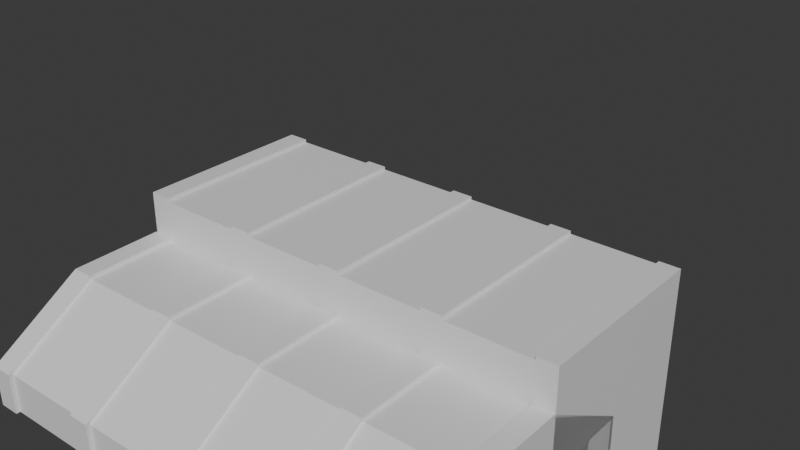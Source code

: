 # Source: treasureChestAnim.blend  (saved by Blender 4.1.24; exported with 4.5.12 LTS)
import bpy
from mathutils import Matrix  # noqa: F401  (used for matrix-valued properties, if any)

bpy.ops.wm.read_factory_settings(use_empty=True)
scene = bpy.context.scene
scene.name = 'Scene'

# ---- collections
col_collection = bpy.data.collections.new('Collection'); scene.collection.children.link(col_collection)

# ---- materials (node trees are filled in below, after node groups)
mat_chest_mat_002 = bpy.data.materials.new('Chest_Mat.002')
mat_chest_mat_002.use_transparent_shadow = False
mat_chest_mat_002.roughness = 0.5
mat_chest_mat_001 = bpy.data.materials.new('Chest_Mat.001')
mat_chest_mat_001.use_transparent_shadow = False
mat_chest_mat_001.roughness = 0.5
mat_chest_latch_mat_001 = bpy.data.materials.new('Chest_Latch_Mat.001')
mat_chest_latch_mat_001.use_transparent_shadow = False
mat_chest_latch_mat_001.roughness = 0.5

# ---- material node trees
mat_chest_mat_002.use_nodes = True; mat_chest_mat_002.node_tree.nodes.clear()
_N = mat_chest_mat_002.node_tree.nodes; _L = mat_chest_mat_002.node_tree.links
n0 = _N.new('ShaderNodeBsdfPrincipled'); n0.name = 'Principled BSDF'; n0.location = (10, 300)
n0.inputs[27].default_value = (0.0, 0.0, 0.0, 1.0)
n0.inputs[28].default_value = 1.0
n1 = _N.new('ShaderNodeOutputMaterial'); n1.name = 'Material Output'; n1.location = (300, 300)
n2 = _N.new('ShaderNodeNormalMap'); n2.name = 'Normal Map'; n2.location = (-300, -300)
n2.label = 'Normal/Map'
n2.inputs[0].default_value = 0.0
_L.new(n0.outputs[0], n1.inputs[0])
_L.new(n2.outputs[0], n0.inputs[5])
n1.is_active_output = True
mat_chest_mat_001.use_nodes = True; mat_chest_mat_001.node_tree.nodes.clear()
_N = mat_chest_mat_001.node_tree.nodes; _L = mat_chest_mat_001.node_tree.links
n0 = _N.new('ShaderNodeBsdfPrincipled'); n0.name = 'Principled BSDF'; n0.location = (10, 300)
n0.inputs[27].default_value = (0.0, 0.0, 0.0, 1.0)
n0.inputs[28].default_value = 1.0
n1 = _N.new('ShaderNodeOutputMaterial'); n1.name = 'Material Output'; n1.location = (300, 300)
n2 = _N.new('ShaderNodeNormalMap'); n2.name = 'Normal Map'; n2.location = (-300, -300)
n2.label = 'Normal/Map'
n2.inputs[0].default_value = 0.0
_L.new(n0.outputs[0], n1.inputs[0])
_L.new(n2.outputs[0], n0.inputs[5])
n1.is_active_output = True
mat_chest_latch_mat_001.use_nodes = True; mat_chest_latch_mat_001.node_tree.nodes.clear()
_N = mat_chest_latch_mat_001.node_tree.nodes; _L = mat_chest_latch_mat_001.node_tree.links
n0 = _N.new('ShaderNodeBsdfPrincipled'); n0.name = 'Principled BSDF'; n0.location = (10, 300)
n0.inputs[27].default_value = (0.0, 0.0, 0.0, 1.0)
n0.inputs[28].default_value = 1.0
n1 = _N.new('ShaderNodeOutputMaterial'); n1.name = 'Material Output'; n1.location = (300, 300)
n2 = _N.new('ShaderNodeNormalMap'); n2.name = 'Normal Map'; n2.location = (-300, -300)
n2.label = 'Normal/Map'
n2.inputs[0].default_value = 0.0
_L.new(n0.outputs[0], n1.inputs[0])
_L.new(n2.outputs[0], n0.inputs[5])
n1.is_active_output = True

# ---- world
world_world = bpy.data.worlds.new('World'); scene.world = world_world
world_world.use_nodes = True; world_world.node_tree.nodes.clear()
_N = world_world.node_tree.nodes; _L = world_world.node_tree.links
n0 = _N.new('ShaderNodeOutputWorld'); n0.name = 'World Output'; n0.location = (300, 300)
n1 = _N.new('ShaderNodeBackground'); n1.name = 'Background'; n1.location = (10, 300)
n1.inputs[0].default_value = (0.05088, 0.05088, 0.05088, 1.0)
_L.new(n1.outputs[0], n0.inputs[0])
n0.is_active_output = True
world_world.color = (0.05088, 0.05088, 0.05088)
world_world.use_sun_shadow = False
world_world.sun_shadow_jitter_overblur = 0.0

# ---- meshes
me_cube_002 = bpy.data.meshes.new('Cube.002')
me_cube_002.from_pydata([(-0.5003, -0.3001, 0.0), (-0.5003, 0.3001, 0.0), (0.5003, -0.3001, 0.0), (0.5003, 0.3001, 0.0), (-0.4542, -0.3021, 0.0), (-0.4542, 0.3021, 0.0), (0.4553, -0.3021, 0.0), (0.4553, 0.3021, 0.0), (0.2644, 0.3021, 0.0), (0.2181, 0.3021, 0.0), (0.02316, 0.3021, 0.0), (-0.02316, 0.3021, 0.0), (-0.2131, 0.3021, 0.0), (-0.2594, 0.3021, 0.0), (-0.2594, -0.3021, 0.0), (-0.2131, -0.3021, 0.0), (-0.02316, -0.3021, 0.0), (0.02316, -0.3021, 0.0), (0.2181, -0.3021, 0.0), (0.2644, -0.3021, 0.0), (-0.5003, 0.3097, 0.0), (0.5003, 0.3097, 0.0), (0.5003, -0.3097, 0.0), (-0.5003, -0.3097, 0.0), (0.4553, 0.3097, 0.0), (-0.4542, 0.3097, 0.0), (0.4553, -0.3097, 0.0), (-0.4542, -0.3097, 0.0), (-0.2131, 0.3097, 0.0), (-0.2594, 0.3097, 0.0), (0.02316, 0.3097, 0.0), (-0.02316, 0.3097, 0.0), (0.2644, 0.3097, 0.0), (0.2181, 0.3097, 0.0), (0.2181, -0.3097, 0.0), (0.2644, -0.3097, 0.0), (-0.02316, -0.3097, 0.0), (0.02316, -0.3097, 0.0), (-0.2594, -0.3097, 0.0), (-0.2131, -0.3097, 0.0), (-0.2594, -0.2769, 0.4108), (0.2181, -0.3089, 0.4108), (0.5003, -0.3089, 0.4108), (0.2181, 0.2769, 0.4108), (-0.2594, 0.3089, 0.4108), (-0.2131, -0.3089, 0.4108), (-0.2131, 0.2769, 0.4108), (-0.4772, 0.2769, 0.4108), (0.02316, -0.3089, 0.4108), (-0.02316, -0.2769, 0.4108), (-0.4542, 0.2769, 0.4108), (-0.02316, 0.2769, 0.4108), (0.4772, 0.2769, 0.4108), (0.4553, -0.2769, 0.4108), (0.4553, 0.3089, 0.4108), (0.2644, 0.3089, 0.4108), (0.4553, 0.2769, 0.4108), (-0.2131, -0.2769, 0.4108), (0.2181, -0.2769, 0.4108), (0.02316, 0.3089, 0.4108), (-0.5003, 0.3089, 0.4108), (-0.2594, 0.2769, 0.4108), (-0.4542, -0.3089, 0.4108), (-0.4772, -0.2769, 0.4108), (0.2644, -0.3089, 0.4108), (-0.2594, -0.3089, 0.4108), (-0.4542, 0.3089, 0.4108), (-0.5003, -0.3089, 0.4108), (0.2181, 0.3089, 0.4108), (0.5003, 0.3089, 0.4108), (0.02316, -0.2769, 0.4108), (0.2644, 0.2769, 0.4108), (-0.2131, 0.3089, 0.4108), (0.4772, -0.2769, 0.4108), (-0.02316, -0.3089, 0.4108), (0.2644, -0.2769, 0.4108), (-0.02316, 0.3089, 0.4108), (0.02316, 0.2769, 0.4108), (0.4553, -0.3089, 0.4108), (-0.4542, -0.2769, 0.4108), (0.2181, 0.3021, 0.4108), (0.02316, 0.3021, 0.4108), (0.4553, 0.3021, 0.4108), (0.2644, 0.3021, 0.4108), (-0.5003, 0.3001, 0.4108), (-0.5003, -0.3001, 0.4108), (0.2181, -0.3021, 0.4108), (0.02316, -0.3021, 0.4108), (-0.2594, -0.3021, 0.4108), (-0.4542, -0.3021, 0.4108), (-0.02316, 0.3021, 0.4108), (-0.2131, 0.3021, 0.4108), (0.4553, -0.3021, 0.4108), (0.2644, -0.3021, 0.4108), (0.5003, 0.3001, 0.4108), (0.5003, -0.3001, 0.4108), (-0.2594, 0.3021, 0.4108), (-0.4542, 0.3021, 0.4108), (-0.02316, -0.3021, 0.4108), (-0.2131, -0.3021, 0.4108), (-0.4542, -0.2769, 0.02382), (-0.4542, 0.2769, 0.02382), (-0.2594, -0.2769, 0.02382), (-0.2594, 0.2769, 0.02382), (-0.2131, -0.2769, 0.02382), (-0.2131, 0.2769, 0.02382), (-0.02316, -0.2769, 0.02382), (-0.02316, 0.2769, 0.02382), (0.02316, -0.2769, 0.02382), (0.02316, 0.2769, 0.02382), (0.2181, -0.2769, 0.02382), (0.2181, 0.2769, 0.02382), (0.2644, -0.2769, 0.02382), (0.2644, 0.2769, 0.02382), (0.4553, -0.2769, 0.02382), (0.4553, 0.2769, 0.02382), (-0.4772, 0.2769, 0.02382), (-0.4772, -0.2769, 0.02382), (0.4772, 0.2769, 0.02382), (0.4772, -0.2769, 0.02382), (0.0006692, 0.3063, 0.3286), (0.005581, 0.3063, 0.3237), (0.0006692, 0.3063, 0.3188), (-0.004242, 0.3063, 0.3237), (0.0006692, 0.3063, 0.2795), (0.005581, 0.3063, 0.2844), (0.0006692, 0.3063, 0.2893), (-0.004242, 0.3063, 0.2844), (0.0006692, 0.3276, 0.2918), (0.005581, 0.3233, 0.2943), (0.0006692, 0.3191, 0.2967), (-0.004242, 0.3233, 0.2943), (0.0006692, 0.3276, 0.3164), (0.005581, 0.3233, 0.3139), (0.0006692, 0.3191, 0.3115), (-0.004242, 0.3233, 0.3139)], [], [(8, 83, 82, 7), (10, 81, 80, 9), (16, 98, 99, 15), (3, 94, 95, 2), (10, 9, 18, 17), (0, 85, 84, 1), (5, 13, 14, 4), (12, 11, 16, 15), (6, 92, 93, 19), (18, 86, 87, 17), (5, 1, 20, 25), (5, 97, 96, 13), (12, 91, 90, 11), (7, 3, 2, 6), (14, 15, 39, 38), (2, 95, 42, 22), (4, 89, 62, 27), (17, 87, 48, 37), (12, 15, 14, 13), (10, 17, 16, 11), (8, 19, 18, 9), (16, 17, 37, 36), (1, 84, 60, 20), (8, 7, 6, 19), (6, 2, 22, 26), (19, 93, 64, 35), (1, 5, 4, 0), (18, 19, 35, 34), (14, 88, 89, 4), (27, 62, 67, 23), (24, 54, 69, 21), (22, 42, 78, 26), (20, 60, 66, 25), (15, 99, 45, 39), (12, 13, 29, 28), (13, 96, 44, 29), (3, 7, 24, 21), (10, 11, 31, 30), (11, 90, 76, 31), (8, 9, 33, 32), (9, 80, 68, 33), (0, 4, 27, 23), (7, 82, 54, 24), (65, 88, 14, 38), (48, 74, 36, 37), (78, 92, 6, 26), (66, 97, 5, 25), (64, 41, 34, 35), (69, 94, 3, 21), (68, 55, 32, 33), (67, 85, 0, 23), (76, 59, 30, 31), (74, 98, 16, 36), (44, 72, 28, 29), (55, 83, 8, 32), (41, 86, 18, 34), (59, 81, 10, 30), (45, 65, 38, 39), (72, 91, 12, 28), (85, 67, 62, 89), (88, 65, 45, 99), (98, 74, 48, 87), (86, 41, 64, 93), (92, 78, 42, 95), (94, 69, 54, 82), (83, 55, 68, 80), (81, 59, 76, 90), (91, 72, 44, 96), (97, 66, 60, 84), (75, 53, 114, 112), (58, 75, 112, 110), (51, 46, 105, 107), (49, 70, 108, 106), (50, 47, 116, 101), (79, 40, 102, 100), (40, 57, 104, 102), (46, 61, 103, 105), (70, 58, 110, 108), (77, 43, 80, 81), (71, 56, 82, 83), (63, 47, 84, 85), (58, 70, 87, 86), (40, 79, 89, 88), (46, 51, 90, 91), (53, 75, 93, 92), (52, 73, 95, 94), (50, 61, 96, 97), (49, 57, 99, 98), (79, 63, 85, 89), (57, 40, 88, 99), (70, 49, 98, 87), (75, 58, 86, 93), (73, 53, 92, 95), (56, 52, 94, 82), (43, 71, 83, 80), (51, 77, 81, 90), (61, 46, 91, 96), (47, 50, 97, 84), (101, 116, 117, 100), (103, 101, 100, 102), (105, 103, 102, 104), (107, 105, 104, 106), (109, 107, 106, 108), (111, 109, 108, 110), (113, 111, 110, 112), (115, 113, 112, 114), (118, 115, 114, 119), (53, 73, 119, 114), (73, 52, 118, 119), (43, 77, 109, 111), (52, 56, 115, 118), (61, 50, 101, 103), (56, 71, 113, 115), (71, 43, 111, 113), (57, 49, 106, 104), (47, 63, 117, 116), (77, 51, 107, 109), (63, 79, 100, 117), (124, 128, 129, 125), (125, 129, 130, 126), (126, 130, 131, 127), (127, 131, 128, 124), (128, 132, 133, 129), (129, 133, 134, 130), (130, 134, 135, 131), (131, 135, 132, 128), (132, 120, 121, 133), (133, 121, 122, 134), (134, 122, 123, 135), (135, 123, 120, 132)])
me_cube_002.polygons.foreach_set('use_smooth', [True] * 130)
_k = set([(0, 1), (0, 23), (1, 20), (2, 3), (2, 22), (3, 21), (4, 14), (4, 27), (4, 89), (5, 13), (5, 25), (5, 97), (6, 19), (6, 26), (6, 92), (7, 8), (7, 24), (7, 82), (8, 32), (8, 83), (9, 10), (9, 33), (9, 80), (10, 30), (10, 81), (11, 12), (11, 31), (11, 90), (12, 28), (12, 91), (13, 29), (13, 96), (14, 38), (14, 88), (15, 16), (15, 39), (15, 99), (16, 36), (16, 98), (17, 18), (17, 37), (17, 87), (18, 34), (18, 86), (19, 35), (19, 93), (20, 25), (20, 60), (21, 24), (21, 69), (22, 26), (22, 42), (23, 27), (23, 67), (24, 54), (25, 66), (26, 78), (27, 62), (28, 29), (28, 72), (29, 44), (30, 31), (30, 59), (31, 76), (32, 33), (32, 55), (33, 68), (34, 35), (34, 41), (35, 64), (36, 37), (36, 74), (37, 48), (38, 39), (38, 65), (39, 45), (40, 57), (40, 79), (41, 64), (41, 86), (42, 78), (42, 95), (43, 71), (43, 77), (44, 72), (44, 96), (45, 65), (45, 99), (46, 51), (46, 61), (47, 50), (47, 63), (47, 116), (48, 74), (48, 87), (49, 57), (49, 70), (50, 61), (51, 77), (52, 56), (52, 73), (52, 118), (53, 73), (53, 75), (54, 69), (54, 82), (55, 68), (55, 83), (56, 71), (58, 70), (58, 75), (59, 76), (59, 81), (60, 66), (60, 84), (62, 67), (62, 89), (63, 79), (63, 117), (64, 93), (65, 88), (66, 97), (67, 85), (68, 80), (69, 94), (72, 91), (73, 119), (74, 98), (76, 90), (78, 92), (80, 81), (82, 83), (84, 85), (86, 87), (88, 89), (90, 91), (92, 93), (94, 95), (96, 97), (98, 99), (100, 102), (100, 117), (101, 103), (101, 116), (102, 104), (103, 105), (104, 106), (105, 107), (106, 108), (107, 109), (108, 110), (109, 111), (110, 112), (111, 113), (112, 114), (113, 115), (114, 119), (115, 118), (116, 117), (118, 119), (120, 132), (121, 133), (122, 134), (123, 135), (124, 128), (125, 129), (126, 130), (127, 131), (128, 129), (128, 131), (128, 132), (129, 130), (129, 133), (130, 131), (130, 134), (131, 135), (132, 133), (132, 135), (133, 134), (134, 135)])
me_cube_002.attributes.new('sharp_edge', 'BOOLEAN', 'EDGE').data.foreach_set('value', [ (min(e.vertices), max(e.vertices)) in _k for e in me_cube_002.edges])
_uv = me_cube_002.uv_layers.new(name='UVMap')
_uv.uv.foreach_set('vector', [0.5406, 0.8072, 0.5406, 0.9591, 0.47, 0.9591, 0.47, 0.8072, 0.8169, 0.1653, 0.8169, 0.01339, 0.889, 0.01339, 0.889, 0.1653, 0.9866, 0.4103, 0.9866, 0.5622, 0.9164, 0.5622, 0.9164, 0.4103, 0.7554, 0.6323, 0.6035, 0.6323, 0.6035, 0.4103, 0.7554, 0.4103, 0.5313, 0.1899, 0.5313, 0.1178, 0.7548, 0.1178, 0.7548, 0.1899, 0.6035, 0.6591, 0.7554, 0.6591, 0.7554, 0.8811, 0.6035, 0.8811, 0.5313, 0.3664, 0.5313, 0.2944, 0.7548, 0.2944, 0.7548, 0.3664, 0.5313, 0.2773, 0.5313, 0.207, 0.7548, 0.207, 0.7548, 0.2773, 0.9864, 0.01339, 0.9864, 0.1653, 0.9158, 0.1653, 0.9158, 0.01339, 0.889, 0.1921, 0.889, 0.344, 0.8169, 0.344, 0.8169, 0.1921, 0.785, 0.6598, 0.8021, 0.6591, 0.8021, 0.6626, 0.785, 0.6626, 0.8175, 0.5622, 0.8175, 0.4103, 0.8896, 0.4103, 0.8896, 0.5622, 0.9158, 0.344, 0.9158, 0.1921, 0.986, 0.1921, 0.986, 0.344, 0.5313, 0.03006, 0.532, 0.01339, 0.754, 0.01339, 0.7548, 0.03006, 0.1661, 0.6794, 0.1832, 0.6794, 0.1832, 0.6822, 0.1661, 0.6822, 0.1365, 0.683, 0.1358, 0.8349, 0.1326, 0.8349, 0.1329, 0.683, 0.03684, 0.683, 0.0362, 0.8349, 0.0337, 0.8349, 0.03402, 0.683, 0.4338, 0.6822, 0.4334, 0.8342, 0.431, 0.8341, 0.431, 0.6822, 0.5313, 0.2773, 0.7548, 0.2773, 0.7548, 0.2944, 0.5313, 0.2944, 0.5313, 0.1899, 0.7548, 0.1899, 0.7548, 0.207, 0.5313, 0.207, 0.5313, 0.1007, 0.7548, 0.1007, 0.7548, 0.1178, 0.5313, 0.1178, 0.4138, 0.6794, 0.431, 0.6794, 0.431, 0.6822, 0.4138, 0.6822, 0.8056, 0.6627, 0.805, 0.8146, 0.8018, 0.8146, 0.8021, 0.6626, 0.5313, 0.1007, 0.5313, 0.03006, 0.7548, 0.03006, 0.7548, 0.1007, 0.1163, 0.6801, 0.1329, 0.6794, 0.1329, 0.683, 0.1163, 0.6829, 0.3842, 0.6822, 0.3839, 0.8342, 0.3814, 0.8341, 0.3814, 0.6822, 0.532, 0.3835, 0.5313, 0.3664, 0.7548, 0.3664, 0.754, 0.3835, 0.3643, 0.6794, 0.3814, 0.6794, 0.3814, 0.6822, 0.3643, 0.6822, 0.9045, 0.6591, 0.9045, 0.811, 0.8324, 0.811, 0.8324, 0.6591, 0.03402, 0.683, 0.0337, 0.8349, 0.01663, 0.8349, 0.01695, 0.683, 0.08385, 0.6829, 0.08417, 0.8349, 0.0675, 0.8349, 0.06718, 0.683, 0.1329, 0.683, 0.1326, 0.8349, 0.1159, 0.8349, 0.1163, 0.6829, 0.8021, 0.6626, 0.8018, 0.8146, 0.7847, 0.8145, 0.785, 0.6626, 0.186, 0.6822, 0.1857, 0.8342, 0.1832, 0.8341, 0.1832, 0.6822, 0.2156, 0.6794, 0.2328, 0.6794, 0.2328, 0.6822, 0.2156, 0.6822, 0.2356, 0.6822, 0.2353, 0.8342, 0.2328, 0.8341, 0.2328, 0.6822, 0.06717, 0.6794, 0.08384, 0.6801, 0.08385, 0.6829, 0.06718, 0.683, 0.3147, 0.6794, 0.3319, 0.6794, 0.3319, 0.6822, 0.3147, 0.6822, 0.3347, 0.6822, 0.3344, 0.8342, 0.3319, 0.8341, 0.3319, 0.6822, 0.2652, 0.6794, 0.2823, 0.6794, 0.2823, 0.6822, 0.2652, 0.6822, 0.2851, 0.6822, 0.2848, 0.8342, 0.2823, 0.8341, 0.2823, 0.6822, 0.01696, 0.6794, 0.03403, 0.6802, 0.03402, 0.683, 0.01695, 0.683, 0.08666, 0.6829, 0.08666, 0.8349, 0.08417, 0.8349, 0.08385, 0.6829, 0.1661, 0.8341, 0.1636, 0.8342, 0.1633, 0.6822, 0.1661, 0.6822, 0.431, 0.8341, 0.4138, 0.8341, 0.4138, 0.6822, 0.431, 0.6822, 0.1159, 0.8349, 0.1134, 0.8349, 0.1134, 0.6829, 0.1163, 0.6829, 0.7847, 0.8145, 0.7822, 0.8145, 0.7822, 0.6626, 0.785, 0.6626, 0.3814, 0.8341, 0.3643, 0.8341, 0.3643, 0.6822, 0.3814, 0.6822, 0.0675, 0.8349, 0.06426, 0.8349, 0.06362, 0.683, 0.06718, 0.683, 0.2823, 0.8341, 0.2652, 0.8341, 0.2652, 0.6822, 0.2823, 0.6822, 0.01663, 0.8349, 0.01339, 0.8349, 0.01339, 0.683, 0.01695, 0.683, 0.3319, 0.8341, 0.3147, 0.8341, 0.3147, 0.6822, 0.3319, 0.6822, 0.4138, 0.8341, 0.4113, 0.8342, 0.411, 0.6822, 0.4138, 0.6822, 0.2328, 0.8341, 0.2156, 0.8341, 0.2156, 0.6822, 0.2328, 0.6822, 0.2652, 0.8341, 0.2627, 0.8342, 0.2624, 0.6822, 0.2652, 0.6822, 0.3643, 0.8341, 0.3618, 0.8342, 0.3615, 0.6822, 0.3643, 0.6822, 0.3147, 0.8341, 0.3122, 0.8342, 0.3119, 0.6822, 0.3147, 0.6822, 0.1832, 0.8341, 0.1661, 0.8341, 0.1661, 0.6822, 0.1832, 0.6822, 0.2156, 0.8341, 0.2131, 0.8342, 0.2128, 0.6822, 0.2156, 0.6822, 0.01662, 0.8381, 0.01663, 0.8349, 0.0337, 0.8349, 0.0337, 0.8374, 0.1661, 0.8366, 0.1661, 0.8341, 0.1832, 0.8341, 0.1832, 0.8366, 0.4138, 0.8366, 0.4138, 0.8341, 0.431, 0.8341, 0.431, 0.8366, 0.3643, 0.8366, 0.3643, 0.8341, 0.3814, 0.8341, 0.3814, 0.8366, 0.1159, 0.8374, 0.1159, 0.8349, 0.1326, 0.8349, 0.1326, 0.8381, 0.06751, 0.8381, 0.0675, 0.8349, 0.08417, 0.8349, 0.08417, 0.8374, 0.2652, 0.8366, 0.2652, 0.8341, 0.2823, 0.8341, 0.2823, 0.8366, 0.3147, 0.8366, 0.3147, 0.8341, 0.3319, 0.8341, 0.3319, 0.8366, 0.2156, 0.8366, 0.2156, 0.8341, 0.2328, 0.8341, 0.2328, 0.8366, 0.7847, 0.817, 0.7847, 0.8145, 0.8018, 0.8146, 0.8018, 0.8178, 0.01339, 0.2352, 0.01339, 0.1646, 0.1565, 0.1646, 0.1565, 0.2352, 0.01339, 0.2523, 0.01339, 0.2352, 0.1565, 0.2352, 0.1565, 0.2523, 0.5045, 0.3416, 0.5045, 0.4118, 0.3614, 0.4118, 0.3614, 0.3416, 0.01339, 0.3416, 0.01339, 0.3244, 0.1565, 0.3244, 0.1565, 0.3416, 0.5045, 0.501, 0.5045, 0.5095, 0.3614, 0.5095, 0.3614, 0.501, 0.01339, 0.501, 0.01339, 0.4289, 0.1565, 0.4289, 0.1565, 0.501, 0.01339, 0.4289, 0.01339, 0.4118, 0.1565, 0.4118, 0.1565, 0.4289, 0.5045, 0.4118, 0.5045, 0.4289, 0.3614, 0.4289, 0.3614, 0.4118, 0.01339, 0.3244, 0.01339, 0.2523, 0.1565, 0.2523, 0.1565, 0.3244, 0.5313, 0.5868, 0.5313, 0.5147, 0.5406, 0.5147, 0.5406, 0.5868, 0.5313, 0.4976, 0.5313, 0.427, 0.5406, 0.427, 0.5406, 0.4976, 0.7816, 0.2268, 0.7816, 0.02196, 0.7901, 0.01339, 0.7901, 0.2354, 0.5767, 0.5147, 0.5767, 0.5868, 0.5674, 0.5868, 0.5674, 0.5147, 0.5767, 0.6913, 0.5767, 0.7633, 0.5674, 0.7633, 0.5674, 0.6913, 0.5313, 0.6742, 0.5313, 0.6039, 0.5406, 0.6039, 0.5406, 0.6742, 0.5767, 0.427, 0.5767, 0.4976, 0.5674, 0.4976, 0.5674, 0.427, 0.7908, 0.4189, 0.7908, 0.6237, 0.7822, 0.6323, 0.7822, 0.4103, 0.5313, 0.7633, 0.5313, 0.6913, 0.5406, 0.6913, 0.5406, 0.7633, 0.5767, 0.6039, 0.5767, 0.6742, 0.5674, 0.6742, 0.5674, 0.6039, 0.5767, 0.7633, 0.5767, 0.7718, 0.5681, 0.7804, 0.5674, 0.7633, 0.5767, 0.6742, 0.5767, 0.6913, 0.5674, 0.6913, 0.5674, 0.6742, 0.5767, 0.5868, 0.5767, 0.6039, 0.5674, 0.6039, 0.5674, 0.5868, 0.5767, 0.4976, 0.5767, 0.5147, 0.5674, 0.5147, 0.5674, 0.4976, 0.5767, 0.4189, 0.5767, 0.427, 0.5674, 0.427, 0.5681, 0.4103, 0.5313, 0.427, 0.5313, 0.4189, 0.5399, 0.4103, 0.5406, 0.427, 0.5313, 0.5147, 0.5313, 0.4976, 0.5406, 0.4976, 0.5406, 0.5147, 0.5313, 0.6039, 0.5313, 0.5868, 0.5406, 0.5868, 0.5406, 0.6039, 0.5313, 0.6913, 0.5313, 0.6742, 0.5406, 0.6742, 0.5406, 0.6913, 0.5313, 0.7718, 0.5313, 0.7633, 0.5406, 0.7633, 0.5399, 0.7804, 0.3614, 0.501, 0.3614, 0.5095, 0.1565, 0.5095, 0.1565, 0.501, 0.3614, 0.4289, 0.3614, 0.501, 0.1565, 0.501, 0.1565, 0.4289, 0.3614, 0.4118, 0.3614, 0.4289, 0.1565, 0.4289, 0.1565, 0.4118, 0.3614, 0.3416, 0.3614, 0.4118, 0.1565, 0.4118, 0.1565, 0.3416, 0.3614, 0.3244, 0.3614, 0.3416, 0.1565, 0.3416, 0.1565, 0.3244, 0.3614, 0.2523, 0.3614, 0.3244, 0.1565, 0.3244, 0.1565, 0.2523, 0.3614, 0.2352, 0.3614, 0.2523, 0.1565, 0.2523, 0.1565, 0.2352, 0.3614, 0.1646, 0.3614, 0.2352, 0.1565, 0.2352, 0.1565, 0.1646, 0.3614, 0.1565, 0.3614, 0.1646, 0.1565, 0.1646, 0.1565, 0.1565, 0.01339, 0.1646, 0.01339, 0.1565, 0.1565, 0.1565, 0.1565, 0.1646, 0.1565, 0.01339, 0.3614, 0.01339, 0.3614, 0.1565, 0.1565, 0.1565, 0.5045, 0.2523, 0.5045, 0.3244, 0.3614, 0.3244, 0.3614, 0.2523, 0.5045, 0.1565, 0.5045, 0.1646, 0.3614, 0.1646, 0.3614, 0.1565, 0.5045, 0.4289, 0.5045, 0.501, 0.3614, 0.501, 0.3614, 0.4289, 0.5045, 0.1646, 0.5045, 0.2352, 0.3614, 0.2352, 0.3614, 0.1646, 0.5045, 0.2352, 0.5045, 0.2523, 0.3614, 0.2523, 0.3614, 0.2352, 0.01339, 0.4118, 0.01339, 0.3416, 0.1565, 0.3416, 0.1565, 0.4118, 0.3614, 0.6526, 0.1565, 0.6526, 0.1565, 0.5095, 0.3614, 0.5095, 0.5045, 0.3244, 0.5045, 0.3416, 0.3614, 0.3416, 0.3614, 0.3244, 0.01339, 0.5095, 0.01339, 0.501, 0.1565, 0.501, 0.1565, 0.5095, 0.4605, 0.7206, 0.4696, 0.7206, 0.4687, 0.723, 0.4615, 0.723, 0.4615, 0.723, 0.4687, 0.723, 0.4678, 0.7254, 0.4624, 0.7254, 0.4624, 0.7158, 0.4678, 0.7158, 0.4687, 0.7182, 0.4615, 0.7182, 0.4615, 0.7182, 0.4687, 0.7182, 0.4696, 0.7206, 0.4605, 0.7206, 0.4696, 0.757, 0.4605, 0.757, 0.4615, 0.7546, 0.4687, 0.7546, 0.4687, 0.7546, 0.4615, 0.7546, 0.4624, 0.7522, 0.4678, 0.7522, 0.4678, 0.7618, 0.4624, 0.7618, 0.4615, 0.7594, 0.4687, 0.7594, 0.4687, 0.7594, 0.4615, 0.7594, 0.4605, 0.757, 0.4696, 0.757, 0.4696, 0.6842, 0.4605, 0.6842, 0.4615, 0.6818, 0.4687, 0.6818, 0.4687, 0.6818, 0.4615, 0.6818, 0.4624, 0.6794, 0.4678, 0.6794, 0.4678, 0.689, 0.4624, 0.689, 0.4615, 0.6866, 0.4687, 0.6866, 0.4687, 0.6866, 0.4615, 0.6866, 0.4605, 0.6842, 0.4696, 0.6842])
me_cube_002.materials.append(mat_chest_mat_002)
me_cube_002.update()
me_cube_002.normals_split_custom_set([tuple(v) for v in zip(*[iter([0.0, 1.0, 0.0, 0.0, 1.0, 0.0, 0.0, 1.0, 0.0, 0.0, 1.0, 0.0, 0.0, 1.0, 0.0, 0.0, 1.0, 0.0, 0.0, 1.0, 0.0, 0.0, 1.0, 0.0, 0.0, -1.0, 0.0, 0.0, -1.0, 0.0, 0.0, -1.0, 0.0, 0.0, -1.0, 0.0, 1.0, 0.0, 0.0, 1.0, 0.0, 0.0, 1.0, 0.0, 0.0, 1.0, 0.0, 0.0, 0.0, 0.0, -1.0, 0.0, 0.0, -1.0, 0.0, 0.0, -1.0, 0.0, 0.0, -1.0, -1.0, 0.0, 0.0, -1.0, 0.0, 0.0, -1.0, 0.0, 0.0, -1.0, 0.0, 0.0, 0.0, 0.0, -1.0, 0.0, 0.0, -1.0, 0.0, 0.0, -1.0, 0.0, 0.0, -1.0, 0.0, 0.0, -1.0, 0.0, 0.0, -1.0, 0.0, 0.0, -1.0, 0.0, 0.0, -1.0, 0.0, -1.0, 0.0, 0.0, -1.0, 0.0, 0.0, -1.0, 0.0, 0.0, -1.0, 0.0, 0.0, -1.0, 0.0, 0.0, -1.0, 0.0, 0.0, -1.0, 0.0, 0.0, -1.0, 0.0, 0.0, 0.0, -1.0, 0.0, 0.0, -1.0, 0.0, 0.0, -1.0, 0.0, 0.0, -1.0, 0.0, 1.0, 0.0, 0.0, 1.0, 0.0, 0.0, 1.0, 0.0, 0.0, 1.0, 0.0, 0.0, 1.0, 0.0, 0.0, 1.0, 0.0, 0.0, 1.0, 0.0, 0.0, 1.0, 0.0, 0.0, 0.0, -1.0, 0.0, 0.0, -1.0, 0.0, 0.0, -1.0, 0.0, 0.0, -1.0, 0.0, 0.0, -1.0, 0.0, 0.0, -1.0, 0.0, 0.0, -1.0, 0.0, 0.0, -1.0, 1.0, 0.0, 0.0, 1.0, 0.0, 0.0, 1.0, 0.0, 0.0, 1.0, 0.0, 0.0, 1.0, -5.053e-06, 4.391e-09, 1.0, -5.053e-06, 4.391e-09, 1.0, -5.053e-06, 4.391e-09, 1.0, -5.053e-06, 4.391e-09, 1.0, -3.158e-07, 0.0, 1.0, -3.158e-07, 0.0, 1.0, -3.158e-07, 0.0, 1.0, -3.158e-07, 0.0, 0.0, 0.0, -1.0, 0.0, 0.0, -1.0, 0.0, 0.0, -1.0, 0.0, 0.0, -1.0, 0.0, 0.0, -1.0, 0.0, 0.0, -1.0, 0.0, 0.0, -1.0, 0.0, 0.0, -1.0, 0.0, 0.0, -1.0, 0.0, 0.0, -1.0, 0.0, 0.0, -1.0, 0.0, 0.0, -1.0, 0.0, 0.0, -1.0, 0.0, 0.0, -1.0, 0.0, 0.0, -1.0, 0.0, 0.0, -1.0, -1.0, 0.0, 0.0, -1.0, 0.0, 0.0, -1.0, 0.0, 0.0, -1.0, 0.0, 0.0, 0.0, 0.0, -1.0, 0.0, 0.0, -1.0, 0.0, 0.0, -1.0, 0.0, 0.0, -1.0, 0.0, 0.0, -1.0, 0.0, 0.0, -1.0, 0.0, 0.0, -1.0, 0.0, 0.0, -1.0, 1.0, 0.0, 0.0, 1.0, 0.0, 0.0, 1.0, 0.0, 0.0, 1.0, 0.0, 0.0, 0.0, 0.0, -1.0, 0.0, 0.0, -1.0, 0.0, 0.0, -1.0, 0.0, 0.0, -1.0, 0.0, 0.0, -1.0, 0.0, 0.0, -1.0, 0.0, 0.0, -1.0, 0.0, 0.0, -1.0, 0.0, -1.0, 0.0, 0.0, -1.0, 0.0, 0.0, -1.0, 0.0, 0.0, -1.0, 0.0, 0.0, -1.0, 0.002115, 0.0, -1.0, 0.002115, 0.0, -1.0, 0.002115, 0.0, -1.0, 0.002115, 0.0, 1.0, 0.002115, 0.0, 1.0, 0.002115, 0.0, 1.0, 0.002115, 0.0, 1.0, 0.002115, 0.0, -1.0, 0.002115, 0.0, -1.0, 0.002115, 0.0, -1.0, 0.002115, 0.0, -1.0, 0.002115, 0.0, 1.0, 0.002115, 0.0, 1.0, 0.002115, 0.0, 1.0, 0.002115, 0.0, 1.0, 0.002115, 1.0, 0.0, 0.0, 1.0, 0.0, 0.0, 1.0, 0.0, 0.0, 1.0, 0.0, 0.0, 0.0, 0.0, -1.0, 0.0, 0.0, -1.0, 0.0, 0.0, -1.0, 0.0, 0.0, -1.0, -1.0, 0.0, 0.0, -1.0, 0.0, 0.0, -1.0, 0.0, 0.0, -1.0, 0.0, 0.0, 0.0, 0.0, -1.0, 0.0, 0.0, -1.0, 0.0, 0.0, -1.0, 0.0, 0.0, -1.0, 0.0, 0.0, -1.0, 0.0, 0.0, -1.0, 0.0, 0.0, -1.0, 0.0, 0.0, -1.0, -1.0, 3.158e-07, 0.0, -1.0, 3.158e-07, 0.0, -1.0, 3.158e-07, 0.0, -1.0, 3.158e-07, 0.0, 0.0, 0.0, -1.0, 0.0, 0.0, -1.0, 0.0, 0.0, -1.0, 0.0, 0.0, -1.0, -1.0, 0.0, 0.0, -1.0, 0.0, 0.0, -1.0, 0.0, 0.0, -1.0, 0.0, 0.0, 0.0, 0.0, -1.0, 0.0, 0.0, -1.0, 0.0, 0.0, -1.0, 0.0, 0.0, -1.0, -1.0, 0.0, 0.0, -1.0, 0.0, 0.0, -1.0, 0.0, 0.0, -1.0, 0.0, 0.0, -1.0, 0.0, 0.0, -1.0, 0.0, 0.0, -1.0, 0.0, 0.0, -1.0, 0.0, 0.0, 1.529e-09, -1.0, 0.002115, 1.529e-09, -1.0, 0.002115, 1.529e-09, -1.0, 0.002115, 1.529e-09, -1.0, 0.002115, -1.0, 0.0, 0.0, -1.0, 0.0, 0.0, -1.0, 0.0, 0.0, -1.0, 0.0, 0.0, 1.0, 5.053e-06, 4.391e-09, 1.0, 5.053e-06, 4.391e-09, 1.0, 5.053e-06, 4.391e-09, 1.0, 5.053e-06, 4.391e-09, 1.529e-09, -1.0, 0.002115, 1.529e-09, -1.0, 0.002115, 1.529e-09, -1.0, 0.002115, 1.529e-09, -1.0, 0.002115, 1.0, 0.0, 0.0, 1.0, 0.0, 0.0, 1.0, 0.0, 0.0, 1.0, 0.0, 0.0, 0.0, 1.0, 0.002115, 0.0, 1.0, 0.002115, 0.0, 1.0, 0.002115, 0.0, 1.0, 0.002115, -1.0, 0.0, 0.0, -1.0, 0.0, 0.0, -1.0, 0.0, 0.0, -1.0, 0.0, 0.0, 0.0, 1.0, 0.002115, 0.0, 1.0, 0.002115, 0.0, 1.0, 0.002115, 0.0, 1.0, 0.002115, -1.0, 0.0, 0.0, -1.0, 0.0, 0.0, -1.0, 0.0, 0.0, -1.0, 0.0, 0.0, 0.0, 1.0, 0.002115, 0.0, 1.0, 0.002115, 0.0, 1.0, 0.002115, 0.0, 1.0, 0.002115, 1.0, 0.0, 0.0, 1.0, 0.0, 0.0, 1.0, 0.0, 0.0, 1.0, 0.0, 0.0, -1.0, 0.0, 0.0, -1.0, 0.0, 0.0, -1.0, 0.0, 0.0, -1.0, 0.0, 0.0, 1.0, 0.0, 0.0, 1.0, 0.0, 0.0, 1.0, 0.0, 0.0, 1.0, 0.0, 0.0, 1.529e-09, -1.0, 0.002115, 1.529e-09, -1.0, 0.002115, 1.529e-09, -1.0, 0.002115, 1.529e-09, -1.0, 0.002115, 1.0, 0.0, 0.0, 1.0, 0.0, 0.0, 1.0, 0.0, 0.0, 1.0, 0.0, 0.0, 2.076e-07, -2.582e-08, 1.0, 6.507e-07, 0.0, 1.0, 6.507e-07, 0.0, 1.0, 8.94e-08, 0.0, 1.0, 0.0, -1.473e-06, 1.0, 0.0, -4.419e-06, 1.0, 0.0, -4.419e-06, 1.0, 0.0, -1.473e-06, 1.0, 0.0, -1.473e-06, 1.0, 0.0, -4.419e-06, 1.0, 0.0, -4.419e-06, 1.0, 0.0, -1.473e-06, 1.0, 0.0, -1.473e-06, 1.0, 0.0, -4.419e-06, 1.0, 0.0, -4.419e-06, 1.0, 0.0, -1.473e-06, 1.0, 1.377e-07, 0.0, 1.0, 0.0, 0.0, 1.0, 0.0, 0.0, 1.0, 1.124e-07, -2.582e-08, 1.0, 7.49e-08, -2.582e-08, 1.0, 0.0, 0.0, 1.0, 0.0, 0.0, 1.0, 9.18e-08, 0.0, 1.0, 5.144e-07, 1.473e-06, 1.0, 7.452e-07, 4.419e-06, 1.0, 7.452e-07, 4.419e-06, 1.0, 4.512e-07, 1.473e-06, 1.0, 4.512e-07, 1.473e-06, 1.0, 7.452e-07, 4.419e-06, 1.0, 7.452e-07, 4.419e-06, 1.0, 4.495e-07, 1.473e-06, 1.0, 4.495e-07, 1.473e-06, 1.0, 7.452e-07, 4.419e-06, 1.0, 7.452e-07, 4.419e-06, 1.0, 4.511e-07, 1.473e-06, 1.0, -1.523e-07, 1.207e-13, 1.0, 0.0, 0.0, 1.0, 0.0, 0.0, 1.0, -7.249e-08, -2.582e-08, 1.0, 0.0, 1.0, -2.598e-08, 0.0, 1.0, 0.0, 0.0, 1.0, 0.0, 0.0, 1.0, -2.598e-08, 0.0, 1.0, -5.067e-08, 0.0, 1.0, -2.598e-08, 0.0, 1.0, -2.598e-08, 0.0, 1.0, -5.067e-08, 0.0, -1.0, -2.535e-08, 0.0, -1.0, -2.535e-08, 0.0, -1.0, -2.535e-08, 0.0, -1.0, -2.535e-08, 0.0, 1.0, -2.535e-08, 0.0, 1.0, -2.47e-08, 0.0, 1.0, -2.47e-08, 0.0, 1.0, -2.535e-08, 0.0, -1.0, 0.0, 0.0, -1.0, 0.0, 0.0, -1.0, 0.0, 0.0, -1.0, 0.0, 0.0, 1.0, 0.0, 0.0, 1.0, 0.0, 0.0, 1.0, 0.0, 0.0, 1.0, 0.0, 0.0, 1.0, 0.0, 0.0, 1.0, -2.535e-08, 0.0, 1.0, -2.535e-08, 0.0, 1.0, 0.0, 0.0, -1.0, -2.535e-08, 0.0, -1.0, 0.0, 0.0, -1.0, 0.0, 0.0, -1.0, -2.535e-08, 0.0, 1.0, -2.47e-08, 0.0, 1.0, -5.067e-08, 0.0, 1.0, -5.067e-08, 0.0, 1.0, -2.47e-08, 3.042e-07, 0.0, 1.0, 3.042e-07, 0.0, 1.0, 4.512e-07, 1.473e-06, 1.0, 4.512e-07, 1.473e-06, 1.0, 3.99e-07, 0.0, 1.0, 1.417e-07, 0.0, 1.0, 9.18e-08, 0.0, 1.0, 5.144e-07, 1.473e-06, 1.0, -2.06e-07, -5.165e-08, 1.0, -1.373e-07, -5.165e-08, 1.0, -7.249e-08, -2.582e-08, 1.0, 2.076e-07, -2.582e-08, 1.0, 0.0, 0.0, 1.0, 0.0, 0.0, 1.0, 0.0, -1.473e-06, 1.0, 0.0, -1.473e-06, 1.0, 0.0, 0.0, 1.0, -2.06e-07, 0.0, 1.0, 8.94e-08, 0.0, 1.0, 0.0, -1.473e-06, 1.0, 3.016e-07, 0.0, 1.0, 3.016e-07, 0.0, 1.0, 4.495e-07, 1.473e-06, 1.0, 4.495e-07, 1.473e-06, 1.0, 2.126e-07, 0.0, 1.0, 0.0, 0.0, 1.0, 0.0, -1.473e-06, 1.0, 1.377e-07, 0.0, 1.0, 1.417e-07, -5.165e-08, 1.0, 2.126e-07, -5.165e-08, 1.0, 1.124e-07, -2.582e-08, 1.0, 7.49e-08, -2.582e-08, 1.0, -2.322e-07, 1.81e-13, 1.0, 3.041e-07, 1.81e-13, 1.0, 4.511e-07, 1.473e-06, 1.0, -1.523e-07, 1.207e-13, 1.0, 0.0, 0.0, 1.0, 0.0, 0.0, 1.0, 0.0, -1.473e-06, 1.0, 0.0, -1.473e-06, 1.0, -2.06e-07, 0.0, 1.0, -2.06e-07, -5.165e-08, 1.0, 2.076e-07, -2.582e-08, 1.0, 8.94e-08, 0.0, 1.0, 0.0, 0.0, 1.0, 0.0, 0.0, 1.0, 0.0, -1.473e-06, 1.0, 0.0, -1.473e-06, 1.0, 0.0, 0.0, 1.0, 0.0, 0.0, 1.0, 0.0, -1.473e-06, 1.0, 0.0, -1.473e-06, 1.0, 0.0, 0.0, 1.0, 0.0, 0.0, 1.0, 0.0, -1.473e-06, 1.0, 0.0, -1.473e-06, 1.0, 2.126e-07, -5.165e-08, 1.0, 2.126e-07, 0.0, 1.0, 1.377e-07, 0.0, 1.0, 1.124e-07, -2.582e-08, 1.0, 1.417e-07, 0.0, 1.0, 1.417e-07, -5.165e-08, 1.0, 7.49e-08, -2.582e-08, 1.0, 9.18e-08, 0.0, 1.0, 3.042e-07, 0.0, 1.0, 3.99e-07, 0.0, 1.0, 5.144e-07, 1.473e-06, 1.0, 4.512e-07, 1.473e-06, 1.0, 3.016e-07, 0.0, 1.0, 3.042e-07, 0.0, 1.0, 4.512e-07, 1.473e-06, 1.0, 4.495e-07, 1.473e-06, 1.0, 3.041e-07, 1.81e-13, 1.0, 3.016e-07, 0.0, 1.0, 4.495e-07, 1.473e-06, 1.0, 4.511e-07, 1.473e-06, 1.0, -1.373e-07, -5.165e-08, 1.0, -2.322e-07, 1.81e-13, 1.0, -1.523e-07, 1.207e-13, 1.0, -7.249e-08, -2.582e-08, 1.0, 1.052e-07, -1.278e-07, 1.0, 3.659e-07, -9.416e-08, 1.0, 3.659e-07, -9.416e-08, 1.0, 1.052e-07, -1.278e-07, 1.0, 2.49e-07, -1.614e-07, 1.0, 1.052e-07, -1.278e-07, 1.0, 1.052e-07, -1.278e-07, 1.0, 2.49e-07, -1.614e-07, 1.0, 2.47e-07, -1.614e-07, 1.0, 2.49e-07, -1.614e-07, 1.0, 2.49e-07, -1.614e-07, 1.0, 2.47e-07, -1.614e-07, 1.0, 2.47e-07, -1.614e-07, 1.0, 2.47e-07, -1.614e-07, 1.0, 2.47e-07, -1.614e-07, 1.0, 2.47e-07, -1.614e-07, 1.0, 2.49e-07, -1.614e-07, 1.0, 2.47e-07, -1.614e-07, 1.0, 2.47e-07, -1.614e-07, 1.0, 2.49e-07, -1.614e-07, 1.0, 2.49e-07, -1.614e-07, 1.0, 2.49e-07, -1.614e-07, 1.0, 2.49e-07, -1.614e-07, 1.0, 2.49e-07, -1.614e-07, 1.0, 3.046e-07, -1.412e-07, 1.0, 2.49e-07, -1.614e-07, 1.0, 2.49e-07, -1.614e-07, 1.0, 3.046e-07, -1.412e-07, 1.0, -2.203e-08, -1.143e-07, 1.0, 3.046e-07, -1.412e-07, 1.0, 3.046e-07, -1.412e-07, 1.0, -2.203e-08, -1.143e-07, 1.0, 0.0, -1.076e-07, 1.0, -2.203e-08, -1.143e-07, 1.0, -2.203e-08, -1.143e-07, 1.0, 0.0, -1.076e-07, 1.0, 0.0, 1.0, 0.0, 0.0, 1.0, 0.0, 0.0, 1.0, 0.0, 0.0, 1.0, 0.0, -1.0, -6.353e-09, 0.0, -1.0, -6.353e-09, 0.0, -1.0, -6.353e-09, 0.0, -1.0, -6.353e-09, 0.0, 0.0, -1.0, -5.067e-08, 0.0, -1.0, -2.47e-08, 0.0, -1.0, -2.47e-08, 0.0, -1.0, -5.067e-08, 0.0, -1.0, 0.0, 0.0, -1.0, 0.0, 0.0, -1.0, 0.0, 0.0, -1.0, 0.0, 0.0, -1.0, 0.0, 0.0, -1.0, 0.0, 0.0, -1.0, 0.0, 0.0, -1.0, 0.0, 0.0, -1.0, 0.0, 0.0, -1.0, -2.598e-08, 0.0, -1.0, -2.598e-08, 0.0, -1.0, 0.0, 0.0, -1.0, -2.598e-08, 0.0, -1.0, -5.067e-08, 0.0, -1.0, -5.067e-08, 0.0, -1.0, -2.598e-08, 0.0, 1.0, -2.535e-08, 0.0, 1.0, -2.535e-08, 0.0, 1.0, -2.535e-08, 0.0, 1.0, -2.535e-08, 1.0, -3.176e-09, -7.702e-08, 1.0, -3.176e-09, -7.702e-08, 1.0, -3.176e-09, -7.702e-08, 1.0, -3.176e-09, -7.702e-08, 0.0, -1.0, -2.47e-08, 0.0, -1.0, -2.535e-08, 0.0, -1.0, -2.535e-08, 0.0, -1.0, -2.47e-08, 0.0, 1.0, 0.0, 0.0, 1.0, 0.0, 0.0, 1.0, 0.0, 0.0, 1.0, 0.0, 0.6547, 0.378, -0.6547, 0.6547, 0.378, -0.6547, 0.6547, 0.378, -0.6547, 0.6547, 0.378, -0.6547, 0.6547, -0.378, 0.6547, 0.6547, -0.378, 0.6547, 0.6547, -0.378, 0.6547, 0.6547, -0.378, 0.6547, -0.6547, -0.378, 0.6547, -0.6547, -0.378, 0.6547, -0.6547, -0.378, 0.6547, -0.6547, -0.378, 0.6547, -0.6547, 0.378, -0.6547, -0.6547, 0.378, -0.6547, -0.6547, 0.378, -0.6547, -0.6547, 0.378, -0.6547, 0.6547, 0.7559, -3.352e-07, 0.6547, 0.7559, -3.352e-07, 0.6547, 0.7559, -3.352e-07, 0.6547, 0.7559, -3.352e-07, 0.6547, -0.7559, -2.555e-07, 0.6547, -0.7559, -2.555e-07, 0.6547, -0.7559, -2.555e-07, 0.6547, -0.7559, -2.555e-07, -0.6547, -0.7559, -1.473e-06, -0.6547, -0.7559, -1.473e-06, -0.6547, -0.7559, -1.473e-06, -0.6547, -0.7559, -1.473e-06, -0.6547, 0.7559, 9.073e-08, -0.6547, 0.7559, 9.073e-08, -0.6547, 0.7559, 9.073e-08, -0.6547, 0.7559, 9.073e-08, 0.6547, 0.378, 0.6547, 0.6547, 0.378, 0.6547, 0.6547, 0.378, 0.6547, 0.6547, 0.378, 0.6547, 0.6547, -0.378, -0.6547, 0.6547, -0.378, -0.6547, 0.6547, -0.378, -0.6547, 0.6547, -0.378, -0.6547, -0.6547, -0.378, -0.6547, -0.6547, -0.378, -0.6547, -0.6547, -0.378, -0.6547, -0.6547, -0.378, -0.6547, -0.6547, 0.378, 0.6547, -0.6547, 0.378, 0.6547, -0.6547, 0.378, 0.6547, -0.6547, 0.378, 0.6547])] * 3)])
me_cube_001 = bpy.data.meshes.new('Cube.001')
me_cube_001.from_pydata([(-0.5003, -0.09958, 0.6187), (-0.5003, 0.09958, 0.6187), (0.5003, -0.09958, 0.6187), (0.5003, 0.09958, 0.6187), (-0.5003, -0.3001, 0.4979), (-0.5003, 0.3001, 0.4979), (0.5003, 0.3001, 0.4979), (0.5003, -0.3001, 0.4979), (-0.4542, -0.3001, 0.4979), (-0.4542, -0.09958, 0.6187), (-0.4542, 0.09958, 0.6187), (-0.4542, 0.3001, 0.4979), (0.4553, -0.3001, 0.4979), (0.4553, -0.09958, 0.6187), (0.4553, 0.09958, 0.6187), (0.4553, 0.3001, 0.4979), (-0.2131, 0.09958, 0.6187), (-0.2594, 0.09958, 0.6187), (0.02316, 0.09958, 0.6187), (-0.02316, 0.09958, 0.6187), (0.2644, 0.09958, 0.6187), (0.2181, 0.09958, 0.6187), (0.2181, -0.09958, 0.6187), (0.2644, -0.09958, 0.6187), (-0.02316, -0.09958, 0.6187), (0.02316, -0.09958, 0.6187), (-0.2594, -0.09958, 0.6187), (-0.2131, -0.09958, 0.6187), (0.2644, -0.3001, 0.4979), (0.2181, -0.3001, 0.4979), (0.02316, -0.3001, 0.4979), (-0.02316, -0.3001, 0.4979), (-0.2131, -0.3001, 0.4979), (-0.2594, -0.3001, 0.4979), (-0.2594, 0.3001, 0.4979), (-0.2131, 0.3001, 0.4979), (-0.02316, 0.3001, 0.4979), (0.02316, 0.3001, 0.4979), (0.2181, 0.3001, 0.4979), (0.2644, 0.3001, 0.4979), (-0.5003, -0.3087, 0.5016), (-0.5003, -0.1025, 0.6264), (-0.5003, 0.1025, 0.6264), (-0.5003, 0.3087, 0.5016), (0.5003, 0.3087, 0.5016), (0.5003, 0.1025, 0.6264), (0.5003, -0.1025, 0.6264), (0.5003, -0.3087, 0.5016), (-0.4542, -0.1025, 0.6264), (0.4553, 0.1025, 0.6264), (0.4553, 0.3087, 0.5016), (-0.4542, 0.3087, 0.5016), (-0.4542, 0.1025, 0.6264), (0.4553, -0.1025, 0.6264), (0.4553, -0.3087, 0.5016), (-0.4542, -0.3087, 0.5016), (-0.2594, 0.3087, 0.5016), (-0.2131, 0.3087, 0.5016), (-0.02316, 0.3087, 0.5016), (0.02316, 0.3087, 0.5016), (0.2181, 0.3087, 0.5016), (0.2644, 0.3087, 0.5016), (0.2644, -0.3087, 0.5016), (0.2181, -0.3087, 0.5016), (0.02316, -0.3087, 0.5016), (-0.02316, -0.3087, 0.5016), (-0.2131, -0.3087, 0.5016), (-0.2594, -0.3087, 0.5016), (0.2644, 0.1025, 0.6264), (0.2181, 0.1025, 0.6264), (0.2181, -0.1025, 0.6264), (0.2644, -0.1025, 0.6264), (0.02316, 0.1025, 0.6264), (-0.02316, 0.1025, 0.6264), (-0.02316, -0.1025, 0.6264), (0.02316, -0.1025, 0.6264), (-0.2131, 0.1025, 0.6264), (-0.2594, 0.1025, 0.6264), (-0.2594, -0.1025, 0.6264), (-0.2131, -0.1025, 0.6264), (-0.2594, -0.2769, 0.4108), (0.2181, -0.3089, 0.4108), (0.5003, -0.3089, 0.4108), (0.2181, 0.2769, 0.4108), (-0.2594, 0.3089, 0.4108), (-0.2131, -0.3089, 0.4108), (-0.2131, 0.2769, 0.4108), (-0.4772, 0.2769, 0.4108), (0.02316, -0.3089, 0.4108), (-0.02316, -0.2769, 0.4108), (-0.4542, 0.2769, 0.4108), (-0.02316, 0.2769, 0.4108), (0.4772, 0.2769, 0.4108), (0.4553, -0.2769, 0.4108), (0.4553, 0.3089, 0.4108), (0.2644, 0.3089, 0.4108), (0.4553, 0.2769, 0.4108), (-0.2131, -0.2769, 0.4108), (0.2181, -0.2769, 0.4108), (0.02316, 0.3089, 0.4108), (-0.5003, 0.3089, 0.4108), (-0.2594, 0.2769, 0.4108), (-0.4542, -0.3089, 0.4108), (-0.4772, -0.2769, 0.4108), (0.2644, -0.3089, 0.4108), (-0.2594, -0.3089, 0.4108), (-0.4542, 0.3089, 0.4108), (-0.5003, -0.3089, 0.4108), (0.2181, 0.3089, 0.4108), (0.5003, 0.3089, 0.4108), (0.02316, -0.2769, 0.4108), (0.2644, 0.2769, 0.4108), (-0.2131, 0.3089, 0.4108), (0.4772, -0.2769, 0.4108), (-0.02316, -0.3089, 0.4108), (0.2644, -0.2769, 0.4108), (-0.02316, 0.3089, 0.4108), (0.02316, 0.2769, 0.4108), (0.4553, -0.3089, 0.4108), (-0.4542, -0.2769, 0.4108), (0.2181, 0.3001, 0.4108), (0.02316, 0.3001, 0.4108), (0.4553, 0.3001, 0.4108), (0.2644, 0.3001, 0.4108), (-0.5003, 0.3001, 0.4108), (-0.5003, -0.3001, 0.4108), (0.2181, -0.3001, 0.4108), (0.02316, -0.3001, 0.4108), (-0.2594, -0.3001, 0.4108), (-0.4542, -0.3001, 0.4108), (-0.02316, 0.3001, 0.4108), (-0.2131, 0.3001, 0.4108), (0.4553, -0.3001, 0.4108), (0.2644, -0.3001, 0.4108), (0.5003, 0.3001, 0.4108), (0.5003, -0.3001, 0.4108), (-0.2594, 0.3001, 0.4108), (-0.4542, 0.3001, 0.4108), (-0.02316, -0.3001, 0.4108), (-0.2131, -0.3001, 0.4108), (-0.4542, 0.2769, 0.4978), (-0.4542, -0.2769, 0.4978), (-0.2594, 0.2769, 0.4978), (-0.2594, -0.2769, 0.4978), (-0.2131, 0.2769, 0.4978), (-0.2131, -0.2769, 0.4978), (-0.02316, 0.2769, 0.4978), (-0.02316, -0.2769, 0.4978), (0.02316, 0.2769, 0.4978), (0.02316, -0.2769, 0.4978), (0.2181, 0.2769, 0.4978), (0.2181, -0.2769, 0.4978), (0.2644, 0.2769, 0.4978), (0.2644, -0.2769, 0.4978), (0.4553, 0.2769, 0.4978), (0.4553, -0.2769, 0.4978), (-0.4772, 0.2769, 0.4978), (-0.4772, -0.2769, 0.4978), (0.4772, 0.2769, 0.4978), (0.4772, -0.2769, 0.4978), (0.5003, 0.1, 0.4979), (0.5003, -0.1, 0.4979), (-0.5003, -0.1, 0.4979), (-0.5003, 0.1, 0.4979), (-0.5003, 0.1, 0.4108), (-0.5003, -0.1, 0.4108), (0.5003, 0.1, 0.4108), (0.5003, -0.1, 0.4108), (-0.4772, 0.09231, 0.4108), (-0.4772, -0.09231, 0.4108), (0.4772, 0.09231, 0.4108), (0.4772, -0.09231, 0.4108), (-0.4542, 0.09231, 0.6087), (-0.4542, -0.09231, 0.6087), (-0.2594, 0.09231, 0.6087), (-0.2594, -0.09231, 0.6087), (-0.2131, 0.09231, 0.6087), (-0.2131, -0.09231, 0.6087), (-0.02316, 0.09231, 0.6087), (-0.02316, -0.09231, 0.6087), (0.02316, 0.09231, 0.6087), (0.02316, -0.09231, 0.6087), (0.2181, 0.09231, 0.6087), (0.2181, -0.09231, 0.6087), (0.2644, 0.09231, 0.6087), (0.2644, -0.09231, 0.6087), (0.4553, 0.09231, 0.6087), (0.4553, -0.09231, 0.6087), (-0.4772, 0.09231, 0.6087), (-0.4772, -0.09231, 0.6087), (0.4772, 0.09231, 0.6087), (0.4772, -0.09231, 0.6087), (-0.01669, 0.3185, 0.4216), (0.01803, 0.3185, 0.4216), (-0.01669, 0.3154, 0.4163), (0.01803, 0.3154, 0.4163), (-0.01669, 0.3093, 0.4163), (0.01803, 0.3093, 0.4163), (-0.01669, 0.3062, 0.4216), (0.01803, 0.3062, 0.4216), (-0.01669, 0.3093, 0.4269), (0.01803, 0.3093, 0.4269), (-0.01669, 0.3154, 0.4269), (0.01803, 0.3154, 0.4269)], [], [(163, 1, 5), (34, 17, 77, 56), (161, 2, 7), (35, 16, 19, 36), (11, 10, 17, 34), (12, 13, 23, 28), (37, 18, 21, 38), (29, 22, 25, 30), (31, 24, 27, 32), (16, 35, 57, 76), (33, 128, 105, 67), (32, 27, 79, 66), (8, 9, 48, 55), (26, 33, 67, 78), (30, 25, 75, 64), (6, 134, 109, 44), (24, 31, 65, 74), (31, 138, 114, 65), (28, 23, 71, 62), (39, 20, 14, 15), (22, 29, 63, 70), (0, 4, 40, 41), (33, 26, 9, 8), (50, 49, 45, 44), (55, 48, 41, 40), (57, 112, 84, 56), (59, 99, 116, 58), (61, 95, 108, 60), (63, 81, 104, 62), (65, 114, 88, 64), (67, 105, 85, 66), (70, 63, 62, 71), (74, 65, 64, 75), (78, 67, 66, 79), (76, 57, 56, 77), (72, 59, 58, 73), (68, 61, 60, 69), (47, 46, 53, 54), (43, 42, 52, 51), (12, 132, 118, 54), (15, 14, 49, 50), (18, 37, 59, 72), (4, 125, 107, 40), (36, 19, 73, 58), (10, 11, 51, 52), (5, 1, 42, 43), (20, 39, 61, 68), (3, 6, 44, 45), (38, 21, 69, 60), (35, 131, 112, 57), (7, 2, 46, 47), (37, 121, 99, 59), (11, 137, 106, 51), (39, 123, 95, 61), (13, 12, 54, 53), (29, 126, 81, 63), (104, 133, 28, 62), (102, 129, 8, 55), (88, 127, 30, 64), (120, 121, 37, 38), (109, 94, 50, 44), (85, 139, 32, 66), (82, 135, 7, 47), (84, 136, 34, 56), (108, 120, 38, 60), (107, 102, 55, 40), (122, 123, 39, 15), (165, 125, 4, 162), (127, 126, 29, 30), (116, 130, 36, 58), (129, 128, 33, 8), (106, 100, 43, 51), (130, 131, 35, 36), (133, 132, 12, 28), (94, 122, 15, 50), (166, 134, 6, 160), (136, 137, 11, 34), (100, 124, 5, 43), (139, 138, 31, 32), (118, 82, 47, 54), (94, 109, 134, 122), (120, 108, 95, 123), (130, 116, 99, 121), (136, 84, 112, 131), (124, 100, 106, 137), (129, 102, 107, 125), (139, 85, 105, 128), (127, 88, 114, 138), (133, 104, 81, 126), (135, 82, 118, 132), (168, 87, 156, 188), (89, 97, 145, 147), (97, 80, 143, 145), (111, 96, 154, 152), (90, 101, 142, 140), (119, 103, 157, 141), (117, 83, 150, 148), (171, 113, 159, 191), (87, 90, 140, 156), (83, 117, 121, 120), (96, 111, 123, 122), (169, 103, 125, 165), (110, 98, 126, 127), (119, 80, 128, 129), (91, 86, 131, 130), (115, 93, 132, 133), (170, 92, 134, 166), (101, 90, 137, 136), (97, 89, 138, 139), (92, 96, 122, 134), (111, 83, 120, 123), (117, 91, 130, 121), (86, 101, 136, 131), (90, 87, 124, 137), (103, 119, 129, 125), (80, 97, 139, 128), (89, 110, 127, 138), (98, 115, 133, 126), (93, 113, 135, 132), (172, 188, 156, 140), (174, 172, 140, 142), (176, 174, 142, 144), (178, 176, 144, 146), (180, 178, 146, 148), (182, 180, 148, 150), (184, 182, 150, 152), (186, 184, 152, 154), (190, 186, 154, 158), (110, 89, 147, 149), (96, 92, 158, 154), (98, 110, 149, 151), (115, 98, 151, 153), (83, 111, 152, 150), (80, 119, 141, 143), (113, 93, 155, 159), (91, 117, 148, 146), (86, 91, 146, 144), (101, 86, 144, 142), (93, 115, 153, 155), (159, 155, 187, 191), (191, 187, 186, 190), (155, 153, 185, 187), (187, 185, 184, 186), (153, 151, 183, 185), (185, 183, 182, 184), (151, 149, 181, 183), (183, 181, 180, 182), (149, 147, 179, 181), (181, 179, 178, 180), (147, 145, 177, 179), (179, 177, 176, 178), (145, 143, 175, 177), (177, 175, 174, 176), (143, 141, 173, 175), (175, 173, 172, 174), (141, 157, 189, 173), (173, 189, 188, 172), (113, 171, 167, 135), (171, 170, 166, 167), (87, 168, 164, 124), (168, 169, 165, 164), (92, 170, 190, 158), (170, 171, 191, 190), (103, 169, 189, 157), (169, 168, 188, 189), (135, 167, 161, 7), (167, 166, 160, 161), (124, 164, 163, 5), (164, 165, 162, 163), (27, 16, 76, 79), (9, 10, 52, 48), (17, 26, 78, 77), (25, 18, 72, 75), (19, 24, 74, 73), (23, 20, 68, 71), (21, 22, 70, 69), (14, 13, 53, 49), (45, 49, 53, 46), (77, 78, 79, 76), (73, 74, 75, 72), (69, 70, 71, 68), (52, 42, 41, 48), (17, 10, 9, 26), (1, 0, 41, 42), (2, 3, 45, 46), (21, 18, 25, 22), (19, 16, 27, 24), (14, 20, 23, 13), (6, 3, 160), (160, 3, 2, 161), (4, 0, 162), (162, 0, 1, 163), (192, 193, 195, 194), (194, 195, 197, 196), (196, 197, 199, 198), (198, 199, 201, 200), (195, 193, 203, 201, 199, 197), (200, 201, 203, 202), (202, 203, 193, 192), (192, 194, 196, 198, 200, 202)])
me_cube_001.polygons.foreach_set('use_smooth', [True] * 200)
me_cube_001.polygons.foreach_set('material_index', [0, 0, 0, 0, 0, 0, 0, 0, 0, 0, 0, 0, 0, 0, 0, 0, 0, 0, 0, 0, 0, 0, 0, 0, 0, 0, 0, 0, 0, 0, 0, 0, 0, 0, 0, 0, 0, 0, 0, 0, 0, 0, 0, 0, 0, 0, 0, 0, 0, 0, 0, 0, 0, 0, 0, 0, 0, 0, 0, 0, 0, 0, 0, 0, 0, 0, 0, 0, 0, 0, 0, 0, 0, 0, 0, 0, 0, 0, 0, 0, 0, 0, 0, 0, 0, 0, 0, 0, 0, 0, 0, 0, 0, 0, 0, 0, 0, 0, 0, 0, 0, 0, 0, 0, 0, 0, 0, 0, 0, 0, 0, 0, 0, 0, 0, 0, 0, 0, 0, 0, 0, 0, 0, 0, 0, 0, 0, 0, 0, 0, 0, 0, 0, 0, 0, 0, 0, 0, 0, 0, 0, 0, 0, 0, 0, 0, 0, 0, 0, 0, 0, 0, 0, 0, 0, 0, 0, 0, 0, 0, 0, 0, 0, 0, 0, 0, 0, 0, 0, 0, 0, 0, 0, 0, 0, 0, 0, 0, 0, 0, 0, 0, 0, 0, 0, 0, 0, 0, 0, 0, 0, 0, 1, 1, 1, 1, 1, 1, 1, 1])
_k = set([(8, 9), (8, 33), (8, 129), (9, 10), (9, 26), (10, 11), (10, 17), (11, 34), (11, 137), (12, 13), (12, 28), (12, 132), (13, 14), (13, 23), (14, 15), (14, 20), (15, 39), (15, 122), (16, 19), (16, 27), (16, 35), (17, 26), (17, 34), (18, 21), (18, 25), (18, 37), (19, 24), (19, 36), (20, 23), (20, 39), (21, 22), (21, 38), (22, 25), (22, 29), (23, 28), (24, 27), (24, 31), (25, 30), (26, 33), (27, 32), (28, 133), (29, 30), (29, 126), (30, 127), (31, 32), (31, 138), (32, 139), (33, 128), (34, 136), (35, 36), (35, 131), (36, 130), (37, 38), (37, 121), (38, 120), (39, 123), (40, 41), (40, 55), (40, 107), (41, 42), (41, 48), (42, 43), (42, 52), (43, 51), (43, 100), (44, 45), (44, 50), (44, 109), (45, 46), (45, 49), (46, 47), (46, 53), (47, 54), (47, 82), (48, 52), (48, 55), (49, 50), (49, 53), (50, 94), (51, 52), (51, 106), (53, 54), (54, 118), (55, 102), (56, 57), (56, 77), (56, 84), (57, 76), (57, 112), (58, 59), (58, 73), (58, 116), (59, 72), (59, 99), (60, 61), (60, 69), (60, 108), (61, 68), (61, 95), (62, 63), (62, 71), (62, 104), (63, 70), (63, 81), (64, 65), (64, 75), (64, 88), (65, 74), (65, 114), (66, 67), (66, 79), (66, 85), (67, 78), (67, 105), (68, 69), (68, 71), (69, 70), (70, 71), (72, 73), (72, 75), (73, 74), (74, 75), (76, 77), (76, 79), (77, 78), (78, 79), (80, 97), (80, 119), (81, 104), (81, 126), (82, 118), (82, 135), (83, 111), (83, 117), (84, 112), (84, 136), (85, 105), (85, 139), (86, 91), (86, 101), (87, 90), (87, 156), (87, 168), (88, 114), (88, 127), (89, 97), (89, 110), (90, 101), (91, 117), (92, 96), (92, 158), (92, 170), (93, 113), (93, 115), (94, 109), (94, 122), (95, 108), (95, 123), (96, 111), (98, 110), (98, 115), (99, 116), (99, 121), (100, 106), (100, 124), (102, 107), (102, 129), (103, 119), (103, 157), (103, 169), (104, 133), (105, 128), (106, 137), (107, 125), (108, 120), (109, 134), (112, 131), (113, 159), (113, 171), (114, 138), (116, 130), (118, 132), (120, 121), (122, 123), (124, 164), (125, 165), (126, 127), (128, 129), (130, 131), (132, 133), (134, 166), (135, 167), (136, 137), (138, 139), (140, 142), (140, 156), (141, 143), (141, 157), (142, 144), (143, 145), (144, 146), (145, 147), (146, 148), (147, 149), (148, 150), (149, 151), (150, 152), (151, 153), (152, 154), (153, 155), (154, 158), (155, 159), (156, 188), (157, 189), (158, 190), (159, 191), (164, 165), (166, 167), (168, 169), (170, 171), (172, 174), (172, 188), (173, 175), (173, 189), (174, 176), (175, 177), (176, 178), (177, 179), (178, 180), (179, 181), (180, 182), (181, 183), (182, 184), (183, 185), (184, 186), (185, 187), (186, 190), (187, 191), (188, 189), (190, 191), (192, 193), (192, 194), (192, 202), (193, 195), (193, 203), (194, 195), (194, 196), (195, 197), (196, 197), (196, 198), (197, 199), (198, 199), (198, 200), (199, 201), (200, 201), (200, 202), (201, 203), (202, 203)])
me_cube_001.attributes.new('sharp_edge', 'BOOLEAN', 'EDGE').data.foreach_set('value', [ (min(e.vertices), max(e.vertices)) in _k for e in me_cube_001.edges])
_uv = me_cube_001.uv_layers.new(name='UVMap')
_uv.uv.foreach_set('vector', [0.7691, 0.3151, 0.7688, 0.2556, 0.8675, 0.3151, 0.01421, 0.918, 0.01396, 0.8027, 0.01794, 0.802, 0.01794, 0.9206, 0.6706, 0.4281, 0.6708, 0.4875, 0.5721, 0.4281, 0.9435, 0.2283, 0.8283, 0.2283, 0.8283, 0.1348, 0.9435, 0.1348, 0.3709, 0.9048, 0.3709, 0.7896, 0.4668, 0.7896, 0.4668, 0.9048, 0.9435, 0.1076, 0.8283, 0.1076, 0.8283, 0.01363, 0.9435, 0.01363, 0.3436, 0.5763, 0.3436, 0.6915, 0.2477, 0.6915, 0.2477, 0.5763, 0.2477, 0.9048, 0.2477, 0.7896, 0.3436, 0.7896, 0.3436, 0.9048, 0.615, 0.1348, 0.7302, 0.1348, 0.7302, 0.2283, 0.615, 0.2283, 0.04474, 0.8027, 0.04448, 0.918, 0.04075, 0.9206, 0.04075, 0.802, 0.01372, 0.5806, 0.01363, 0.5378, 0.01794, 0.5377, 0.01794, 0.5824, 0.04448, 0.5851, 0.04474, 0.7003, 0.04075, 0.7011, 0.04075, 0.5824, 0.1316, 0.918, 0.1313, 0.8027, 0.1353, 0.802, 0.1353, 0.9206, 0.01396, 0.7003, 0.01421, 0.5851, 0.01794, 0.5824, 0.01794, 0.7011, 0.104, 0.4687, 0.2192, 0.4684, 0.2199, 0.4724, 0.1013, 0.4724, 0.2203, 0.9224, 0.2204, 0.9653, 0.2161, 0.9653, 0.2161, 0.9206, 0.2192, 0.4992, 0.104, 0.499, 0.1013, 0.4952, 0.2199, 0.4952, 0.0995, 0.4994, 0.05662, 0.4995, 0.05662, 0.4952, 0.1013, 0.4952, 0.0729, 0.918, 0.07265, 0.8027, 0.07663, 0.802, 0.07663, 0.9206, 0.615, 0.01363, 0.7302, 0.01363, 0.7302, 0.1076, 0.615, 0.1076, 0.1034, 0.8027, 0.1032, 0.918, 0.09944, 0.9206, 0.09944, 0.802, 0.162, 0.8027, 0.1618, 0.918, 0.158, 0.9206, 0.158, 0.802, 0.4668, 0.5763, 0.4668, 0.6915, 0.3709, 0.6915, 0.3709, 0.5763, 0.1939, 0.9206, 0.1939, 0.802, 0.2161, 0.802, 0.2161, 0.9206, 0.1353, 0.9206, 0.1353, 0.802, 0.158, 0.802, 0.158, 0.9206, 0.04075, 0.9206, 0.04075, 0.9653, 0.01794, 0.9653, 0.01794, 0.9206, 0.4395, 0.4724, 0.4842, 0.4724, 0.4842, 0.4952, 0.4395, 0.4952, 0.07663, 0.5824, 0.07663, 0.5377, 0.09944, 0.5377, 0.09944, 0.5824, 0.09944, 0.9206, 0.09944, 0.9653, 0.07663, 0.9653, 0.07663, 0.9206, 0.1013, 0.4952, 0.05662, 0.4952, 0.05662, 0.4724, 0.1013, 0.4724, 0.01794, 0.5824, 0.01794, 0.5377, 0.04075, 0.5377, 0.04075, 0.5824, 0.09944, 0.802, 0.09944, 0.9206, 0.07663, 0.9206, 0.07663, 0.802, 0.2199, 0.4952, 0.1013, 0.4952, 0.1013, 0.4724, 0.2199, 0.4724, 0.01794, 0.7011, 0.01794, 0.5824, 0.04075, 0.5824, 0.04075, 0.7011, 0.04075, 0.802, 0.04075, 0.9206, 0.01794, 0.9206, 0.01794, 0.802, 0.3209, 0.4724, 0.4395, 0.4724, 0.4395, 0.4952, 0.3209, 0.4952, 0.07663, 0.7011, 0.07663, 0.5824, 0.09944, 0.5824, 0.09944, 0.7011, 0.2161, 0.5824, 0.2161, 0.7011, 0.1939, 0.7011, 0.1939, 0.5824, 0.158, 0.5824, 0.158, 0.7011, 0.1353, 0.7011, 0.1353, 0.5824, 0.1897, 0.5806, 0.1896, 0.5378, 0.1939, 0.5377, 0.1939, 0.5824, 0.1902, 0.918, 0.1899, 0.8027, 0.1939, 0.802, 0.1939, 0.9206, 0.3216, 0.4684, 0.4368, 0.4687, 0.4395, 0.4724, 0.3209, 0.4724, 0.1623, 0.9224, 0.1624, 0.9653, 0.158, 0.9653, 0.158, 0.9206, 0.4368, 0.499, 0.3216, 0.4992, 0.3209, 0.4952, 0.4395, 0.4952, 0.1313, 0.7003, 0.1316, 0.5851, 0.1353, 0.5824, 0.1353, 0.7011, 0.1618, 0.5851, 0.162, 0.7003, 0.158, 0.7011, 0.158, 0.5824, 0.07265, 0.7003, 0.0729, 0.5851, 0.07663, 0.5824, 0.07663, 0.7011, 0.2201, 0.8027, 0.2198, 0.918, 0.2161, 0.9206, 0.2161, 0.802, 0.1032, 0.5851, 0.1034, 0.7003, 0.09944, 0.7011, 0.09944, 0.5824, 0.04497, 0.9224, 0.04506, 0.9653, 0.04075, 0.9653, 0.04075, 0.9206, 0.2198, 0.5851, 0.2201, 0.7003, 0.2161, 0.7011, 0.2161, 0.5824, 0.4413, 0.4682, 0.4842, 0.4681, 0.4842, 0.4724, 0.4395, 0.4724, 0.1311, 0.5806, 0.131, 0.5378, 0.1353, 0.5377, 0.1353, 0.5824, 0.07241, 0.5806, 0.07232, 0.5378, 0.07663, 0.5377, 0.07663, 0.5824, 0.1899, 0.7003, 0.1902, 0.5851, 0.1939, 0.5824, 0.1939, 0.7011, 0.1037, 0.9224, 0.1037, 0.9653, 0.09944, 0.9653, 0.09944, 0.9206, 0.07663, 0.9653, 0.07232, 0.9653, 0.07241, 0.9224, 0.07663, 0.9206, 0.1353, 0.9653, 0.131, 0.9653, 0.1311, 0.9224, 0.1353, 0.9206, 0.05662, 0.4724, 0.05662, 0.4681, 0.0995, 0.4682, 0.1013, 0.4724, 0.2477, 0.5334, 0.3436, 0.5334, 0.3436, 0.5763, 0.2477, 0.5763, 0.2161, 0.9653, 0.1939, 0.9653, 0.1939, 0.9206, 0.2161, 0.9206, 0.04075, 0.5377, 0.04506, 0.5378, 0.04497, 0.5806, 0.04075, 0.5824, 0.2161, 0.5377, 0.2204, 0.5378, 0.2203, 0.5806, 0.2161, 0.5824, 0.01794, 0.9653, 0.01363, 0.9653, 0.01372, 0.9224, 0.01794, 0.9206, 0.09944, 0.5377, 0.1037, 0.5378, 0.1037, 0.5806, 0.09944, 0.5824, 0.158, 0.9653, 0.1353, 0.9653, 0.1353, 0.9206, 0.158, 0.9206, 0.5721, 0.1076, 0.5721, 0.01363, 0.615, 0.01363, 0.615, 0.1076, 0.6706, 0.3579, 0.5721, 0.3579, 0.5721, 0.3151, 0.6706, 0.3151, 0.3436, 0.9477, 0.2477, 0.9477, 0.2477, 0.9048, 0.3436, 0.9048, 0.4842, 0.4952, 0.4842, 0.4995, 0.4413, 0.4994, 0.4395, 0.4952, 0.3709, 0.5334, 0.4668, 0.5334, 0.4668, 0.5763, 0.3709, 0.5763, 0.1353, 0.5377, 0.158, 0.5377, 0.158, 0.5824, 0.1353, 0.5824, 0.9864, 0.1348, 0.9864, 0.2283, 0.9435, 0.2283, 0.9435, 0.1348, 0.9864, 0.01363, 0.9864, 0.1076, 0.9435, 0.1076, 0.9435, 0.01363, 0.1939, 0.9653, 0.1896, 0.9653, 0.1897, 0.9224, 0.1939, 0.9206, 0.7691, 0.3852, 0.8675, 0.3852, 0.8675, 0.4281, 0.7691, 0.4281, 0.4668, 0.9477, 0.3709, 0.9477, 0.3709, 0.9048, 0.4668, 0.9048, 0.158, 0.5377, 0.1624, 0.5378, 0.1623, 0.5806, 0.158, 0.5824, 0.5721, 0.2283, 0.5721, 0.1348, 0.615, 0.1348, 0.615, 0.2283, 0.1939, 0.5377, 0.2161, 0.5377, 0.2161, 0.5824, 0.1939, 0.5824, 0.1939, 0.9653, 0.2161, 0.9653, 0.2161, 0.9696, 0.1939, 0.9696, 0.09944, 0.5334, 0.09944, 0.5377, 0.07663, 0.5377, 0.07663, 0.5334, 0.4885, 0.4952, 0.4842, 0.4952, 0.4842, 0.4724, 0.4885, 0.4724, 0.01794, 0.9696, 0.01794, 0.9653, 0.04075, 0.9653, 0.04075, 0.9696, 0.158, 0.5334, 0.158, 0.5377, 0.1353, 0.5377, 0.1353, 0.5334, 0.1353, 0.9696, 0.1353, 0.9653, 0.158, 0.9653, 0.158, 0.9696, 0.04075, 0.5334, 0.04075, 0.5377, 0.01794, 0.5377, 0.01794, 0.5334, 0.0523, 0.4724, 0.05662, 0.4724, 0.05662, 0.4952, 0.0523, 0.4952, 0.07663, 0.9696, 0.07663, 0.9653, 0.09944, 0.9653, 0.09944, 0.9696, 0.2161, 0.5334, 0.2161, 0.5377, 0.1939, 0.5377, 0.1939, 0.5334, 0.7539, 0.5148, 0.8447, 0.5148, 0.8447, 0.5576, 0.7539, 0.6122, 0.2758, 0.4408, 0.1823, 0.4408, 0.1823, 0.398, 0.2758, 0.398, 0.1823, 0.4408, 0.1595, 0.4408, 0.1595, 0.398, 0.1823, 0.398, 0.4173, 0.0523, 0.5112, 0.0523, 0.5112, 0.09512, 0.4173, 0.09512, 0.06361, 0.0523, 0.1595, 0.0523, 0.1595, 0.09512, 0.06361, 0.09512, 0.06361, 0.4408, 0.0523, 0.4408, 0.0523, 0.398, 0.06361, 0.398, 0.2986, 0.0523, 0.3945, 0.0523, 0.3945, 0.09512, 0.2986, 0.09512, 0.7539, 0.6395, 0.8447, 0.6395, 0.8447, 0.6823, 0.7539, 0.7369, 0.0523, 0.0523, 0.06361, 0.0523, 0.06361, 0.09512, 0.0523, 0.09512, 0.02504, 0.1526, 0.02504, 0.2485, 0.01363, 0.2485, 0.01363, 0.1526, 0.02504, 0.03581, 0.02504, 0.1298, 0.01363, 0.1298, 0.01363, 0.03581, 0.5441, 0.7266, 0.5441, 0.8175, 0.5327, 0.8289, 0.5327, 0.7304, 0.2872, 0.02504, 0.1912, 0.02504, 0.1912, 0.01363, 0.2872, 0.01363, 0.5221, 0.02504, 0.4262, 0.02504, 0.4262, 0.01363, 0.5221, 0.01363, 0.02504, 0.2713, 0.02504, 0.3648, 0.01363, 0.3648, 0.01363, 0.2713, 0.1684, 0.02504, 0.07449, 0.02504, 0.07449, 0.01363, 0.1684, 0.01363, 0.494, 0.6357, 0.494, 0.5448, 0.5054, 0.5334, 0.5054, 0.6319, 0.02504, 0.3876, 0.02504, 0.4834, 0.01363, 0.4834, 0.01363, 0.3876, 0.4034, 0.02504, 0.31, 0.02504, 0.31, 0.01363, 0.4034, 0.01363, 0.02504, 0.02504, 0.02504, 0.03581, 0.01363, 0.03581, 0.01363, 0.01363, 0.02504, 0.1298, 0.02504, 0.1526, 0.01363, 0.1526, 0.01363, 0.1298, 0.02504, 0.2485, 0.02504, 0.2713, 0.01363, 0.2713, 0.01363, 0.2485, 0.02504, 0.3648, 0.02504, 0.3876, 0.01363, 0.3876, 0.01363, 0.3648, 0.02504, 0.4834, 0.02504, 0.4948, 0.01363, 0.5062, 0.01363, 0.4834, 0.5334, 0.02504, 0.5221, 0.02504, 0.5221, 0.01363, 0.5448, 0.01363, 0.4262, 0.02504, 0.4034, 0.02504, 0.4034, 0.01363, 0.4262, 0.01363, 0.31, 0.02504, 0.2872, 0.02504, 0.2872, 0.01363, 0.31, 0.01363, 0.1912, 0.02504, 0.1684, 0.02504, 0.1684, 0.01363, 0.1912, 0.01363, 0.07449, 0.02504, 0.06371, 0.02504, 0.0523, 0.01363, 0.07449, 0.01363, 0.06361, 0.2011, 0.0523, 0.2011, 0.0523, 0.09512, 0.06361, 0.09512, 0.1595, 0.2011, 0.06361, 0.2011, 0.06361, 0.09512, 0.1595, 0.09512, 0.1823, 0.2011, 0.1595, 0.2011, 0.1595, 0.09512, 0.1823, 0.09512, 0.2758, 0.2011, 0.1823, 0.2011, 0.1823, 0.09512, 0.2758, 0.09512, 0.2986, 0.2011, 0.2758, 0.2011, 0.2758, 0.09512, 0.2986, 0.09512, 0.3945, 0.2011, 0.2986, 0.2011, 0.2986, 0.09512, 0.3945, 0.09512, 0.4173, 0.2011, 0.3945, 0.2011, 0.3945, 0.09512, 0.4173, 0.09512, 0.5112, 0.2011, 0.4173, 0.2011, 0.4173, 0.09512, 0.5112, 0.09512, 0.522, 0.2011, 0.5112, 0.2011, 0.5112, 0.09512, 0.522, 0.09512, 0.2986, 0.4408, 0.2758, 0.4408, 0.2758, 0.398, 0.2986, 0.398, 0.5112, 0.0523, 0.522, 0.0523, 0.522, 0.09512, 0.5112, 0.09512, 0.3945, 0.4408, 0.2986, 0.4408, 0.2986, 0.398, 0.3945, 0.398, 0.4173, 0.4408, 0.3945, 0.4408, 0.3945, 0.398, 0.4173, 0.398, 0.3945, 0.0523, 0.4173, 0.0523, 0.4173, 0.09512, 0.3945, 0.09512, 0.1595, 0.4408, 0.06361, 0.4408, 0.06361, 0.398, 0.1595, 0.398, 0.522, 0.4408, 0.5112, 0.4408, 0.5112, 0.398, 0.522, 0.398, 0.2758, 0.0523, 0.2986, 0.0523, 0.2986, 0.09512, 0.2758, 0.09512, 0.1823, 0.0523, 0.2758, 0.0523, 0.2758, 0.09512, 0.1823, 0.09512, 0.1595, 0.0523, 0.1823, 0.0523, 0.1823, 0.09512, 0.1595, 0.09512, 0.5112, 0.4408, 0.4173, 0.4408, 0.4173, 0.398, 0.5112, 0.398, 0.522, 0.398, 0.5112, 0.398, 0.5112, 0.292, 0.522, 0.292, 0.522, 0.292, 0.5112, 0.292, 0.5112, 0.2011, 0.522, 0.2011, 0.5112, 0.398, 0.4173, 0.398, 0.4173, 0.292, 0.5112, 0.292, 0.5112, 0.292, 0.4173, 0.292, 0.4173, 0.2011, 0.5112, 0.2011, 0.4173, 0.398, 0.3945, 0.398, 0.3945, 0.292, 0.4173, 0.292, 0.4173, 0.292, 0.3945, 0.292, 0.3945, 0.2011, 0.4173, 0.2011, 0.3945, 0.398, 0.2986, 0.398, 0.2986, 0.292, 0.3945, 0.292, 0.3945, 0.292, 0.2986, 0.292, 0.2986, 0.2011, 0.3945, 0.2011, 0.2986, 0.398, 0.2758, 0.398, 0.2758, 0.292, 0.2986, 0.292, 0.2986, 0.292, 0.2758, 0.292, 0.2758, 0.2011, 0.2986, 0.2011, 0.2758, 0.398, 0.1823, 0.398, 0.1823, 0.292, 0.2758, 0.292, 0.2758, 0.292, 0.1823, 0.292, 0.1823, 0.2011, 0.2758, 0.2011, 0.1823, 0.398, 0.1595, 0.398, 0.1595, 0.292, 0.1823, 0.292, 0.1823, 0.292, 0.1595, 0.292, 0.1595, 0.2011, 0.1823, 0.2011, 0.1595, 0.398, 0.06361, 0.398, 0.06361, 0.292, 0.1595, 0.292, 0.1595, 0.292, 0.06361, 0.292, 0.06361, 0.2011, 0.1595, 0.2011, 0.06361, 0.398, 0.0523, 0.398, 0.0523, 0.292, 0.06361, 0.292, 0.06361, 0.292, 0.0523, 0.292, 0.0523, 0.2011, 0.06361, 0.2011, 0.494, 0.8175, 0.494, 0.7266, 0.5054, 0.7304, 0.5054, 0.8289, 0.494, 0.7266, 0.494, 0.6357, 0.5054, 0.6319, 0.5054, 0.7304, 0.5441, 0.5448, 0.5441, 0.6357, 0.5327, 0.6319, 0.5327, 0.5334, 0.5441, 0.6357, 0.5441, 0.7266, 0.5327, 0.7304, 0.5327, 0.6319, 0.5721, 0.6395, 0.663, 0.6395, 0.663, 0.7369, 0.5721, 0.6823, 0.663, 0.6395, 0.7539, 0.6395, 0.7539, 0.7369, 0.663, 0.7369, 0.5721, 0.5148, 0.663, 0.5148, 0.663, 0.6122, 0.5721, 0.5576, 0.663, 0.5148, 0.7539, 0.5148, 0.7539, 0.6122, 0.663, 0.6122, 0.5721, 0.3852, 0.6706, 0.3852, 0.6706, 0.4281, 0.5721, 0.4281, 0.6706, 0.3852, 0.7691, 0.3852, 0.7691, 0.4281, 0.6706, 0.4281, 0.8675, 0.3579, 0.7691, 0.3579, 0.7691, 0.3151, 0.8675, 0.3151, 0.7691, 0.3579, 0.6706, 0.3579, 0.6706, 0.3151, 0.7691, 0.3151, 0.04453, 0.7025, 0.04453, 0.8005, 0.04075, 0.802, 0.04075, 0.7011, 0.1315, 0.8005, 0.1315, 0.7025, 0.1353, 0.7011, 0.1353, 0.802, 0.01416, 0.8005, 0.01416, 0.7025, 0.01794, 0.7011, 0.01794, 0.802, 0.2214, 0.4686, 0.3194, 0.4686, 0.3209, 0.4724, 0.2199, 0.4724, 0.3194, 0.499, 0.2214, 0.499, 0.2199, 0.4952, 0.3209, 0.4952, 0.07285, 0.8005, 0.07285, 0.7025, 0.07663, 0.7011, 0.07663, 0.802, 0.1032, 0.7025, 0.1032, 0.8005, 0.09944, 0.802, 0.09944, 0.7011, 0.1901, 0.8005, 0.1901, 0.7025, 0.1939, 0.7011, 0.1939, 0.802, 0.2161, 0.802, 0.1939, 0.802, 0.1939, 0.7011, 0.2161, 0.7011, 0.01794, 0.802, 0.01794, 0.7011, 0.04075, 0.7011, 0.04075, 0.802, 0.3209, 0.4952, 0.2199, 0.4952, 0.2199, 0.4724, 0.3209, 0.4724, 0.09944, 0.7011, 0.09944, 0.802, 0.07663, 0.802, 0.07663, 0.7011, 0.1353, 0.7011, 0.158, 0.7011, 0.158, 0.802, 0.1353, 0.802, 0.4668, 0.7896, 0.3709, 0.7896, 0.3709, 0.6915, 0.4668, 0.6915, 0.1618, 0.7025, 0.1618, 0.8005, 0.158, 0.802, 0.158, 0.7011, 0.2199, 0.7025, 0.2199, 0.8005, 0.2161, 0.802, 0.2161, 0.7011, 0.2477, 0.6915, 0.3436, 0.6915, 0.3436, 0.7896, 0.2477, 0.7896, 0.8283, 0.1348, 0.8283, 0.2283, 0.7302, 0.2283, 0.7302, 0.1348, 0.7302, 0.1076, 0.7302, 0.01363, 0.8283, 0.01363, 0.8283, 0.1076, 0.8675, 0.4281, 0.7688, 0.4875, 0.7691, 0.4281, 0.7691, 0.4281, 0.7688, 0.4875, 0.6708, 0.4875, 0.6706, 0.4281, 0.5721, 0.3151, 0.6708, 0.2556, 0.6706, 0.3151, 0.6706, 0.3151, 0.6708, 0.2556, 0.7688, 0.2556, 0.7691, 0.3151, 0.7276, 0.8693, 0.6085, 0.8693, 0.6085, 0.8483, 0.7276, 0.8483, 0.7276, 0.8483, 0.6085, 0.8483, 0.6085, 0.8272, 0.7276, 0.8272, 0.7276, 0.8272, 0.6085, 0.8272, 0.6085, 0.8062, 0.7276, 0.8062, 0.7276, 0.8062, 0.6085, 0.8062, 0.6085, 0.7852, 0.7276, 0.7852, 0.5903, 0.8588, 0.6085, 0.8693, 0.6085, 0.8903, 0.5903, 0.9009, 0.5721, 0.8903, 0.5721, 0.8693, 0.7276, 0.7852, 0.6085, 0.7852, 0.6085, 0.7642, 0.7276, 0.7642, 0.7276, 0.8903, 0.6085, 0.8903, 0.6085, 0.8693, 0.7276, 0.8693, 0.7276, 0.8693, 0.7458, 0.8588, 0.764, 0.8693, 0.764, 0.8903, 0.7458, 0.9009, 0.7276, 0.8903])
me_cube_001.materials.append(mat_chest_mat_001)
me_cube_001.materials.append(mat_chest_latch_mat_001)
me_cube_001.update()
me_cube_001.normals_split_custom_set([tuple(v) for v in zip(*[iter([-1.0, -7.137e-10, 0.0, -1.0, 0.0, 0.0, -1.0, 4.272e-07, 0.0, -1.0, -1.074e-07, 0.0, -1.0, 0.0, 0.0, -1.0, 0.0, 0.0, -1.0, -1.248e-07, 0.0, 1.0, -5.71e-10, 0.0, 1.0, 0.0, 0.0, 1.0, -3.804e-07, 0.0, 0.0, 0.5161, 0.8565, 0.0, 0.5161, 0.8565, 0.0, 0.5161, 0.8565, 0.0, 0.5161, 0.8565, 0.0, 0.5161, 0.8565, 0.0, 0.5161, 0.8565, 0.0, 0.5161, 0.8565, 0.0, 0.5161, 0.8565, 0.0, -0.5161, 0.8565, 0.0, -0.5161, 0.8565, 0.0, -0.5161, 0.8565, 0.0, -0.5161, 0.8565, 0.0, 0.5161, 0.8565, 0.0, 0.5161, 0.8565, 0.0, 0.5161, 0.8565, 0.0, 0.5161, 0.8565, 0.0, -0.5161, 0.8565, 0.0, -0.5161, 0.8565, 0.0, -0.5161, 0.8565, 0.0, -0.5161, 0.8565, 0.0, -0.5161, 0.8565, 0.0, -0.5161, 0.8565, 0.0, -0.5161, 0.8565, 0.0, -0.5161, 0.8565, 1.0, 0.0, 0.0, 1.0, 1.145e-06, 0.0, 1.0, 1.331e-06, 0.0, 1.0, 0.0, 0.0, -1.0, -1.145e-06, 0.0, -1.0, -2.416e-06, 0.0, -1.0, -2.416e-06, 0.0, -1.0, -1.331e-06, 0.0, 1.0, 3.222e-07, 0.0, 1.0, 0.0, 0.0, 1.0, 0.0, 0.0, 1.0, 3.745e-07, 0.0, 1.0, 2.864e-07, 0.0, 1.0, 0.0, 0.0, 1.0, 0.0, 0.0, 1.0, 3.328e-07, 0.0, -1.0, 0.0, 0.0, -1.0, -1.145e-06, 0.0, -1.0, -1.331e-06, 0.0, -1.0, 0.0, 0.0, 1.0, -4.475e-08, 0.0, 1.0, 0.0, 0.0, 1.0, 0.0, 0.0, 1.0, -5.201e-08, 0.0, 1.0, -2.855e-10, 0.0, 1.0, -5.71e-10, 0.0, 1.0, 0.0, 0.0, 1.0, 0.0, 0.0, -1.0, 0.0, 0.0, -1.0, 0.0, 0.0, -1.0, 0.0, 0.0, -1.0, 0.0, 0.0, -1.0, 0.0, 0.0, -1.0, 0.0, 0.0, -1.0, 0.0, 0.0, -1.0, 0.0, 0.0, 1.0, 7.159e-07, 0.0, 1.0, 0.0, 0.0, 1.0, 0.0, 0.0, 1.0, 8.321e-07, 0.0, 0.0, 0.5161, 0.8565, 0.0, 0.5161, 0.8565, 0.0, 0.5161, 0.8565, 0.0, 0.5161, 0.8565, -1.0, 0.0, 0.0, -1.0, 0.0, 0.0, -1.0, 0.0, 0.0, -1.0, 0.0, 0.0, -1.0, 0.0, 0.0, -1.0, -2.855e-10, 0.0, -1.0, 0.0, 0.0, -1.0, 0.0, 0.0, 0.0, -0.5161, 0.8565, 0.0, -0.5161, 0.8565, 0.0, -0.5161, 0.8565, 0.0, -0.5161, 0.8565, 0.0, 0.518, 0.8554, 0.0, 0.518, 0.8554, 0.0, 0.518, 0.8554, 0.0, 0.518, 0.8554, 0.0, -0.518, 0.8554, 0.0, -0.518, 0.8554, 0.0, -0.518, 0.8554, 0.0, -0.518, 0.8554, 0.0, 1.0, 0.002115, 0.0, 1.0, 0.002115, 0.0, 1.0, 0.002115, 0.0, 1.0, 0.002115, 0.0, 1.0, 0.002115, 0.0, 1.0, 0.002115, 0.0, 1.0, 0.002115, 0.0, 1.0, 0.002115, 0.0, 1.0, 0.002115, 0.0, 1.0, 0.002115, 0.0, 1.0, 0.002115, 0.0, 1.0, 0.002115, 3.459e-09, -1.0, 0.002116, 3.459e-09, -1.0, 0.002116, 3.459e-09, -1.0, 0.002116, 3.459e-09, -1.0, 0.002116, 3.459e-09, -1.0, 0.002115, 3.459e-09, -1.0, 0.002115, 3.459e-09, -1.0, 0.002115, 3.459e-09, -1.0, 0.002115, 3.459e-09, -1.0, 0.002116, 3.459e-09, -1.0, 0.002116, 3.459e-09, -1.0, 0.002116, 3.459e-09, -1.0, 0.002116, 0.0, -0.518, 0.8554, 0.0, -0.518, 0.8554, 0.0, -0.518, 0.8554, 0.0, -0.518, 0.8554, 0.0, -0.518, 0.8554, 0.0, -0.518, 0.8554, 0.0, -0.518, 0.8554, 0.0, -0.518, 0.8554, 0.0, -0.518, 0.8554, 0.0, -0.518, 0.8554, 0.0, -0.518, 0.8554, 0.0, -0.518, 0.8554, 0.0, 0.518, 0.8554, 0.0, 0.518, 0.8554, 0.0, 0.518, 0.8554, 0.0, 0.518, 0.8554, 0.0, 0.518, 0.8554, 0.0, 0.518, 0.8554, 0.0, 0.518, 0.8554, 0.0, 0.518, 0.8554, 0.0, 0.518, 0.8554, 0.0, 0.518, 0.8554, 0.0, 0.518, 0.8554, 0.0, 0.518, 0.8554, 0.0, -0.518, 0.8554, 0.0, -0.518, 0.8554, 0.0, -0.518, 0.8554, 0.0, -0.518, 0.8554, 0.0, 0.518, 0.8554, 0.0, 0.518, 0.8554, 0.0, 0.518, 0.8554, 0.0, 0.518, 0.8554, -1.0, 0.0, 0.0, -1.0, 0.0, 0.0, -1.0, 0.0, 0.0, -1.0, 0.0, 0.0, -1.0, 6.217e-07, 0.0, -1.0, 9.476e-07, 0.0, -1.0, 1.072e-06, 0.0, -1.0, 3.982e-07, 0.0, 1.0, 0.0, 0.0, 1.0, 0.0, 0.0, 1.0, 0.0, 0.0, 1.0, 0.0, 0.0, -1.0, -2.855e-10, 0.0, -1.0, -5.71e-10, 0.0, -1.0, 0.0, 0.0, -1.0, 0.0, 0.0, -1.0, 3.58e-08, 0.0, -1.0, 0.0, 0.0, -1.0, 0.0, 0.0, -1.0, 4.161e-08, 0.0, 1.0, -9.476e-07, 0.0, 1.0, -1.051e-06, 0.0, 1.0, -8.975e-07, 0.0, 1.0, -1.072e-06, 0.0, -1.0, 4.272e-07, 0.0, -1.0, 0.0, 0.0, -1.0, 0.0, 0.0, -1.0, 7.489e-07, 0.0, 1.0, 9.476e-07, 0.0, 1.0, 1.051e-06, 0.0, 1.0, 8.975e-07, 0.0, 1.0, 1.072e-06, 0.0, 1.0, 0.0, 0.0, 1.0, -2.855e-10, 0.0, 1.0, 0.0, 0.0, 1.0, 0.0, 0.0, -1.0, 0.0, 0.0, -1.0, 0.0, 0.0, -1.0, 0.0, 0.0, -1.0, 0.0, 0.0, 1.0, 1.145e-06, 0.0, 1.0, 2.416e-06, 0.0, 1.0, 2.416e-06, 0.0, 1.0, 1.331e-06, 0.0, 1.0, -3.804e-07, 0.0, 1.0, 0.0, 0.0, 1.0, 0.0, 0.0, 1.0, -6.657e-07, 0.0, 1.0, 0.0, 0.0, 1.0, 0.0, 0.0, 1.0, 0.0, 0.0, 1.0, 0.0, 0.0, 1.0, -1.051e-06, 0.0, 1.0, 0.0, 0.0, 1.0, 0.0, 0.0, 1.0, -8.975e-07, 0.0, 1.0, 1.051e-06, 0.0, 1.0, 0.0, 0.0, 1.0, 0.0, 0.0, 1.0, 8.975e-07, 0.0, -1.0, 0.0, 0.0, -1.0, 0.0, 0.0, -1.0, 0.0, 0.0, -1.0, 0.0, 0.0, -1.0, 0.0, 0.0, -1.0, 0.0, 0.0, -1.0, 0.0, 0.0, -1.0, 0.0, 0.0, 1.0, 1.51e-06, 0.0, 1.0, 1.51e-06, 0.0, 1.0, 7.159e-07, 0.0, 1.0, 8.321e-07, 0.0, 1.0, 6.041e-07, 0.0, 1.0, 6.041e-07, 0.0, 1.0, 2.864e-07, 0.0, 1.0, 3.328e-07, 0.0, 1.0, -9.438e-08, 0.0, 1.0, -9.438e-08, 0.0, 1.0, -4.475e-08, 0.0, 1.0, -5.201e-08, 0.0, 5.231e-14, 1.0, -2.194e-07, 5.231e-14, 1.0, -2.194e-07, 5.231e-14, 1.0, -2.194e-07, 5.231e-14, 1.0, -2.194e-07, 0.0, 1.0, 0.002115, 0.0, 1.0, 0.002115, 0.0, 1.0, 0.002115, 0.0, 1.0, 0.002115, 1.0, 6.796e-07, 0.0, 1.0, 6.796e-07, 0.0, 1.0, 3.222e-07, 0.0, 1.0, 3.745e-07, 0.0, 1.0, -1.208e-06, 0.0, 1.0, -6.046e-07, 0.0, 1.0, -3.804e-07, 0.0, 1.0, -6.657e-07, 0.0, -1.0, -2.265e-07, 0.0, -1.0, -2.265e-07, 0.0, -1.0, -1.074e-07, 0.0, -1.0, -1.248e-07, 0.0, -1.0, 0.0, 0.0, -1.0, 0.0, 0.0, -1.0, 0.0, 0.0, -1.0, 0.0, 0.0, 0.0, -1.0, 0.002115, 0.0, -1.0, 0.002115, 0.0, -1.0, 0.002115, 0.0, -1.0, 0.002115, 0.0, 1.0, -4.481e-07, 0.0, 1.0, -4.481e-07, 0.0, 1.0, -4.481e-07, 0.0, 1.0, -4.481e-07, -1.0, -1.142e-09, 0.0, -1.0, -5.71e-10, 0.0, -1.0, -2.855e-10, 0.0, -1.0, -5.71e-10, 0.0, 0.0, -1.0, 2.194e-07, 0.0, -1.0, 2.194e-07, 0.0, -1.0, 2.194e-07, 0.0, -1.0, 2.194e-07, -1.0, 7.551e-08, 0.0, -1.0, 7.551e-08, 0.0, -1.0, 3.58e-08, 0.0, -1.0, 4.161e-08, 0.0, 5.235e-14, -1.0, 2.196e-07, 5.235e-14, -1.0, 2.196e-07, 5.235e-14, -1.0, 2.196e-07, 5.235e-14, -1.0, 2.196e-07, 0.0, 1.0, 0.002115, 0.0, 1.0, 0.002115, 0.0, 1.0, 0.002115, 0.0, 1.0, 0.002115, 5.369e-14, 1.0, -4.504e-07, 5.369e-14, 1.0, -4.504e-07, 5.369e-14, 1.0, -4.504e-07, 5.369e-14, 1.0, -4.504e-07, 0.0, -1.0, 2.241e-07, 0.0, -1.0, 2.241e-07, 0.0, -1.0, 2.241e-07, 0.0, -1.0, 2.241e-07, -1.0, -9.061e-07, 0.0, -1.0, -9.061e-07, 0.0, -1.0, 6.217e-07, 0.0, -1.0, 3.982e-07, 0.0, 1.0, -1.142e-09, 0.0, 1.0, -5.71e-10, 0.0, 1.0, -2.855e-10, 0.0, 1.0, -5.71e-10, 0.0, 5.235e-14, 1.0, -2.196e-07, 5.235e-14, 1.0, -2.196e-07, 5.235e-14, 1.0, -2.196e-07, 5.235e-14, 1.0, -2.196e-07, -1.0, 1.359e-06, 0.0, -1.0, 6.787e-07, 0.0, -1.0, 4.272e-07, 0.0, -1.0, 7.489e-07, 0.0, 0.0, -1.0, 4.504e-07, 0.0, -1.0, 4.504e-07, 0.0, -1.0, 4.504e-07, 0.0, -1.0, 4.504e-07, 0.0, -1.0, 0.002116, 0.0, -1.0, 0.002116, 0.0, -1.0, 0.002116, 0.0, -1.0, 0.002116, 0.0, 0.0, -1.0, 0.0, 0.0, -1.0, -4.178e-07, -7.747e-08, -1.0, 0.0, 0.0, -1.0, -4.116e-07, -1.134e-06, -1.0, -5.737e-07, -3.402e-06, -1.0, -5.737e-07, -3.402e-06, -1.0, -4.804e-07, -1.134e-06, -1.0, -4.098e-07, -1.134e-06, -1.0, -5.737e-07, -3.402e-06, -1.0, -5.737e-07, -3.402e-06, -1.0, -4.116e-07, -1.134e-06, -1.0, -4.116e-07, -1.134e-06, -1.0, -5.737e-07, -3.402e-06, -1.0, -5.737e-07, -3.402e-06, -1.0, -4.098e-07, -1.134e-06, -1.0, 0.0, -5.81e-08, -1.0, 0.0, 0.0, -1.0, 0.0, 0.0, -1.0, 6.877e-08, 0.0, -1.0, 0.0, 0.0, -1.0, 0.0, 0.0, -1.0, 0.0, 0.0, -1.0, 0.0, -3.873e-08, -1.0, -1.912e-07, 1.134e-06, -1.0, -5.737e-07, 3.402e-06, -1.0, -5.737e-07, 3.402e-06, -1.0, -1.912e-07, 1.134e-06, -1.0, -1.912e-07, 1.134e-06, -1.0, -5.737e-07, 3.402e-06, -1.0, -5.737e-07, 3.402e-06, -1.0, -1.912e-07, 1.134e-06, -1.0, -1.912e-07, 1.134e-06, -1.0, -5.737e-07, 3.402e-06, -1.0, -5.737e-07, 3.402e-06, -1.0, -1.912e-07, 1.134e-06, -1.0, 0.0, -3.873e-08, -1.0, 0.0, 0.0, -1.0, 0.0, 0.0, -1.0, 0.0, 0.0, -1.0, 1.0, -7.082e-08, -1.799e-07, 1.0, -1.416e-07, -2.092e-07, 1.0, -1.416e-07, -2.092e-07, 1.0, -5.609e-08, -1.738e-07, 0.0, 1.0, -2.283e-07, 0.0, 1.0, -2.283e-07, 0.0, 1.0, -2.283e-07, 0.0, 1.0, -2.283e-07, 0.0, 1.0, -2.283e-07, 0.0, 1.0, -3.354e-07, 0.0, 1.0, -3.354e-07, 0.0, 1.0, -2.283e-07, 2.204e-13, -1.0, 3.399e-07, 0.0, -1.0, 3.466e-07, 0.0, -1.0, 3.466e-07, 2.204e-13, -1.0, 3.399e-07, -5.241e-14, -1.0, 4.528e-07, 1.68e-13, -1.0, 4.509e-07, 1.68e-13, -1.0, 4.509e-07, -5.241e-14, -1.0, 4.528e-07, 0.0, 1.0, -3.363e-07, 0.0, 1.0, -2.329e-07, 0.0, 1.0, -2.329e-07, 0.0, 1.0, -3.363e-07, 1.68e-13, -1.0, 4.508e-07, 1.68e-13, -1.0, 3.352e-07, 1.68e-13, -1.0, 3.352e-07, 1.68e-13, -1.0, 4.508e-07, -1.0, -5.219e-08, 0.0, -1.0, -1.416e-07, 0.0, -1.0, -1.416e-07, 0.0, -1.0, -3.358e-08, 0.0, 0.0, -1.0, 4.659e-07, -5.241e-14, -1.0, 4.528e-07, -5.241e-14, -1.0, 4.528e-07, 0.0, -1.0, 4.659e-07, -3.306e-07, 0.0, -1.0, -3.306e-07, 0.0, -1.0, -4.116e-07, -1.134e-06, -1.0, -4.116e-07, -1.134e-06, -1.0, 0.0, 0.0, -1.0, -4.337e-07, 0.0, -1.0, -4.804e-07, -1.134e-06, -1.0, 0.0, 0.0, -1.0, -2.014e-06, -2.016e-07, -1.0, 0.0, -7.747e-08, -1.0, 0.0, -3.873e-08, -1.0, -1.329e-06, -1.857e-07, -1.0, 0.0, 0.0, -1.0, 0.0, 0.0, -1.0, -1.912e-07, 1.134e-06, -1.0, -1.912e-07, 1.134e-06, -1.0, 0.0, 0.0, -1.0, 0.0, 0.0, -1.0, -1.912e-07, 1.134e-06, -1.0, 0.0, 0.0, -1.0, -3.279e-07, 0.0, -1.0, -3.279e-07, 0.0, -1.0, -4.098e-07, -1.134e-06, -1.0, -4.098e-07, -1.134e-06, -1.0, 0.0, 0.0, -1.0, 0.0, 0.0, -1.0, 0.0, 0.0, -1.0, -1.912e-07, 1.134e-06, -1.0, 3.424e-07, -2.165e-07, -1.0, -8.356e-07, -1.549e-07, -1.0, -4.178e-07, -7.747e-08, -1.0, -3.424e-07, -2.483e-07, -1.0, -3.305e-07, 0.0, -1.0, 1.032e-07, 0.0, -1.0, 6.877e-08, 0.0, -1.0, -4.116e-07, -1.134e-06, -1.0, 0.0, 0.0, -1.0, 0.0, 0.0, -1.0, -1.912e-07, 1.134e-06, -1.0, -1.912e-07, 1.134e-06, -1.0, -8.356e-07, -1.549e-07, -1.0, 0.0, 0.0, -1.0, 0.0, 0.0, -1.0, -4.178e-07, -7.747e-08, -1.0, -4.337e-07, 0.0, -1.0, -3.306e-07, 0.0, -1.0, -4.116e-07, -1.134e-06, -1.0, -4.804e-07, -1.134e-06, -1.0, -3.306e-07, 0.0, -1.0, -3.279e-07, 0.0, -1.0, -4.098e-07, -1.134e-06, -1.0, -4.116e-07, -1.134e-06, -1.0, -3.279e-07, 0.0, -1.0, -3.305e-07, 0.0, -1.0, -4.116e-07, -1.134e-06, -1.0, -4.098e-07, -1.134e-06, -1.0, 1.032e-07, 0.0, -1.0, 0.0, -1.162e-07, -1.0, 0.0, -5.81e-08, -1.0, 6.877e-08, 0.0, -1.0, 0.0, -7.747e-08, -1.0, 0.0, 0.0, -1.0, 0.0, 0.0, -1.0, 0.0, -3.873e-08, -1.0, 0.0, 0.0, -1.0, 0.0, 0.0, -1.0, -1.912e-07, 1.134e-06, -1.0, -1.912e-07, 1.134e-06, -1.0, 0.0, 0.0, -1.0, 0.0, 0.0, -1.0, -1.912e-07, 1.134e-06, -1.0, -1.912e-07, 1.134e-06, -1.0, 0.0, 0.0, -1.0, 0.0, 0.0, -1.0, -1.912e-07, 1.134e-06, -1.0, -1.912e-07, 1.134e-06, -1.0, 0.0, 0.0, -1.0, 0.0, -7.747e-08, -1.0, 0.0, -3.873e-08, -1.0, 0.0, 0.0, -1.0, 0.0, -0.5149, -0.8572, 0.0, -0.5149, -0.8572, 0.0, -0.5149, -0.8572, 0.0, -0.5149, -0.8572, 0.0, -0.5149, -0.8572, 0.0, -0.5149, -0.8572, 0.0, -0.5149, -0.8572, 0.0, -0.5149, -0.8572, 0.0, -0.5149, -0.8572, 0.0, -0.5149, -0.8572, 0.0, -0.5149, -0.8572, 0.0, -0.5149, -0.8572, 0.0, -0.5149, -0.8572, 0.0, -0.5149, -0.8572, 0.0, -0.5149, -0.8572, 0.0, -0.5149, -0.8572, 0.0, -0.5149, -0.8572, 0.0, -0.5149, -0.8572, 0.0, -0.5149, -0.8572, 0.0, -0.5149, -0.8572, 0.0, -0.5149, -0.8572, 0.0, -0.5149, -0.8572, 0.0, -0.5149, -0.8572, 0.0, -0.5149, -0.8572, 0.0, -0.5149, -0.8572, 0.0, -0.5149, -0.8572, 0.0, -0.5149, -0.8572, 0.0, -0.5149, -0.8572, 0.0, -0.5149, -0.8572, 0.0, -0.5149, -0.8572, 0.0, -0.5149, -0.8572, 0.0, -0.5149, -0.8572, 0.0, -0.5149, -0.8572, 0.0, -0.5149, -0.8572, 0.0, -0.5149, -0.8572, 0.0, -0.5149, -0.8572, 0.0, 1.0, -1.155e-07, 0.0, 1.0, -2.283e-07, 0.0, 1.0, -2.283e-07, 0.0, 1.0, -1.155e-07, 0.0, -1.0, 3.466e-07, 0.0, -1.0, 2.445e-07, 0.0, -1.0, 2.445e-07, 0.0, -1.0, 3.466e-07, 0.0, 1.0, -3.466e-07, 0.0, 1.0, -1.155e-07, 0.0, 1.0, -1.155e-07, 0.0, 1.0, -3.466e-07, 0.0, 1.0, -5.71e-07, 0.0, 1.0, -3.466e-07, 0.0, 1.0, -3.466e-07, 0.0, 1.0, -5.71e-07, 1.68e-13, -1.0, 3.352e-07, 2.204e-13, -1.0, 3.399e-07, 2.204e-13, -1.0, 3.399e-07, 1.68e-13, -1.0, 3.352e-07, 0.0, 1.0, -3.354e-07, 0.0, 1.0, -3.363e-07, 0.0, 1.0, -3.363e-07, 0.0, 1.0, -3.354e-07, 0.0, 1.0, -2.445e-07, 0.0, 1.0, -3.466e-07, 0.0, 1.0, -3.466e-07, 0.0, 1.0, -2.445e-07, 1.666e-13, -1.0, 4.566e-07, 1.68e-13, -1.0, 4.508e-07, 1.68e-13, -1.0, 4.508e-07, 1.666e-13, -1.0, 4.566e-07, 1.666e-13, -1.0, 4.566e-07, 1.666e-13, -1.0, 4.566e-07, 1.666e-13, -1.0, 4.566e-07, 1.666e-13, -1.0, 4.566e-07, 1.68e-13, -1.0, 4.509e-07, 1.666e-13, -1.0, 4.566e-07, 1.666e-13, -1.0, 4.566e-07, 1.68e-13, -1.0, 4.509e-07, 0.0, 1.0, -3.466e-07, 0.0, 1.0, -5.71e-07, 0.0, 1.0, -5.71e-07, 0.0, 1.0, -3.466e-07, 0.0, 0.5149, -0.8572, 9.063e-08, 0.5149, -0.8572, 9.063e-08, 0.5149, -0.8572, 0.0, 0.5149, -0.8572, 0.0, 3.228e-07, -1.0, 2.114e-07, 2.421e-07, -1.0, 2.114e-07, 2.421e-07, -1.0, 0.0, 3.228e-07, -1.0, 9.063e-08, 0.5149, -0.8572, -2.827e-07, 0.5149, -0.8572, -2.827e-07, 0.5149, -0.8572, 9.063e-08, 0.5149, -0.8572, 2.114e-07, 2.421e-07, -1.0, -6.596e-07, 8.071e-08, -1.0, -6.596e-07, 8.071e-08, -1.0, 2.114e-07, 2.421e-07, -1.0, -2.827e-07, 0.5149, -0.8572, -2.846e-07, 0.5149, -0.8572, -2.846e-07, 0.5149, -0.8572, -2.827e-07, 0.5149, -0.8572, -6.596e-07, 8.071e-08, -1.0, -6.64e-07, 0.0, -1.0, -6.64e-07, 0.0, -1.0, -6.596e-07, 8.071e-08, -1.0, -2.846e-07, 0.5149, -0.8572, -2.846e-07, 0.5149, -0.8572, -2.846e-07, 0.5149, -0.8572, -2.846e-07, 0.5149, -0.8572, -6.64e-07, 0.0, -1.0, -6.64e-07, 0.0, -1.0, -6.64e-07, 0.0, -1.0, -6.64e-07, 0.0, -1.0, -2.846e-07, 0.5149, -0.8572, -2.823e-07, 0.5149, -0.8572, -2.823e-07, 0.5149, -0.8572, -2.846e-07, 0.5149, -0.8572, -6.64e-07, 0.0, -1.0, -6.586e-07, 0.0, -1.0, -6.586e-07, 0.0, -1.0, -6.64e-07, 0.0, -1.0, -2.823e-07, 0.5149, -0.8572, -2.823e-07, 0.5149, -0.8572, -2.823e-07, 0.5149, -0.8572, -2.823e-07, 0.5149, -0.8572, -6.586e-07, 0.0, -1.0, -6.586e-07, 0.0, -1.0, -6.586e-07, 0.0, -1.0, -6.586e-07, 0.0, -1.0, -2.823e-07, 0.5149, -0.8572, -2.846e-07, 0.5149, -0.8572, -2.846e-07, 0.5149, -0.8572, -2.823e-07, 0.5149, -0.8572, -6.586e-07, 0.0, -1.0, -6.639e-07, 0.0, -1.0, -6.639e-07, 0.0, -1.0, -6.586e-07, 0.0, -1.0, -2.846e-07, 0.5149, -0.8572, -6.64e-07, 0.5149, -0.8572, -6.64e-07, 0.5149, -0.8572, -2.846e-07, 0.5149, -0.8572, -6.639e-07, 0.0, -1.0, 2.072e-07, 0.0, -1.0, 2.072e-07, 0.0, -1.0, -6.639e-07, 0.0, -1.0, -6.64e-07, 0.5149, -0.8572, -1.506e-06, 0.5149, -0.8572, -1.506e-06, 0.5149, -0.8572, -6.64e-07, 0.5149, -0.8572, 2.072e-07, 0.0, -1.0, 0.0, 0.0, -1.0, 0.0, 0.0, -1.0, 2.072e-07, 0.0, -1.0, 0.0, -7.747e-08, -1.0, 1.007e-06, -1.549e-07, -1.0, 6.644e-07, -1.549e-07, -1.0, 0.0, -3.873e-08, -1.0, 1.007e-06, -1.549e-07, -1.0, 3.424e-07, -2.165e-07, -1.0, -3.424e-07, -2.483e-07, -1.0, 6.644e-07, -1.549e-07, -1.0, 0.0, -1.162e-07, -1.0, -2.014e-06, -2.324e-07, -1.0, -1.329e-06, -2.324e-07, -1.0, 0.0, -5.81e-08, -1.0, -2.014e-06, -2.324e-07, -1.0, -2.014e-06, -2.016e-07, -1.0, -1.329e-06, -1.857e-07, -1.0, -1.329e-06, -2.324e-07, -1.0, -1.0, 0.0, 0.0, -1.0, 1.863e-08, 0.0, -1.0, 2.251e-08, 0.0, -1.0, 0.0, 0.0, -1.0, 1.863e-08, 0.0, -1.0, -5.219e-08, 0.0, -1.0, -3.358e-08, 0.0, -1.0, 2.251e-08, 0.0, 1.0, 0.0, -2.092e-07, 1.0, 0.0, -1.799e-07, 1.0, 0.0, -1.738e-07, 1.0, 0.0, -2.092e-07, 1.0, 0.0, -1.799e-07, 1.0, -7.082e-08, -1.799e-07, 1.0, -5.609e-08, -1.738e-07, 1.0, 0.0, -1.738e-07, 1.0, -6.046e-07, 0.0, 1.0, -1.142e-09, 0.0, 1.0, -5.71e-10, 0.0, 1.0, -3.804e-07, 0.0, 1.0, -1.142e-09, 0.0, 1.0, -1.142e-09, 0.0, 1.0, -5.71e-10, 0.0, 1.0, -5.71e-10, 0.0, -1.0, 6.787e-07, 0.0, -1.0, -1.427e-09, 0.0, -1.0, -7.137e-10, 0.0, -1.0, 4.272e-07, 0.0, -1.0, -1.427e-09, 0.0, -1.0, -1.142e-09, 0.0, -1.0, -5.71e-10, 0.0, -1.0, -7.137e-10, 0.0, 1.0, 0.0, 0.0, 1.0, 0.0, 0.0, 1.0, 0.0, 0.0, 1.0, 0.0, 0.0, 1.0, 0.0, 0.0, 1.0, -9.476e-07, 0.0, 1.0, -1.072e-06, 0.0, 1.0, 0.0, 0.0, -1.0, 0.0, 0.0, -1.0, 0.0, 0.0, -1.0, 0.0, 0.0, -1.0, 0.0, 0.0, 1.0, 0.0, 0.0, 1.0, 0.0, 0.0, 1.0, 0.0, 0.0, 1.0, 0.0, 0.0, -1.0, 0.0, 0.0, -1.0, 0.0, 0.0, -1.0, 0.0, 0.0, -1.0, 0.0, 0.0, 1.0, 0.0, 0.0, 1.0, 9.476e-07, 0.0, 1.0, 1.072e-06, 0.0, 1.0, 0.0, 0.0, -1.0, 0.0, 0.0, -1.0, 0.0, 0.0, -1.0, 0.0, 0.0, -1.0, 0.0, 0.0, -1.0, 9.476e-07, 0.0, -1.0, 0.0, 0.0, -1.0, 0.0, 0.0, -1.0, 1.072e-06, 0.0, 0.0, 0.0, 1.0, 0.0, 0.0, 1.0, 0.0, 0.0, 1.0, 0.0, 0.0, 1.0, 0.0, 0.0, 1.0, 0.0, 0.0, 1.0, 0.0, 0.0, 1.0, 0.0, 0.0, 1.0, 0.0, 0.0, 1.0, 0.0, 0.0, 1.0, 0.0, 0.0, 1.0, 0.0, 0.0, 1.0, 0.0, 0.0, 1.0, 0.0, 0.0, 1.0, 0.0, 0.0, 1.0, 0.0, 0.0, 1.0, 0.0, 0.0, 1.0, 0.0, 0.0, 1.0, 0.0, 0.0, 1.0, 0.0, 0.0, 1.0, 0.0, 0.0, 1.0, 0.0, 0.0, 1.0, 0.0, 0.0, 1.0, 0.0, 0.0, 1.0, -1.0, 0.0, 0.0, -1.0, 0.0, 0.0, -1.0, 0.0, 0.0, -1.0, 0.0, 0.0, 1.0, 0.0, 0.0, 1.0, 0.0, 0.0, 1.0, 0.0, 0.0, 1.0, 0.0, 0.0, 0.0, 0.0, 1.0, 0.0, 0.0, 1.0, 0.0, 0.0, 1.0, 0.0, 0.0, 1.0, 0.0, 0.0, 1.0, 0.0, 0.0, 1.0, 0.0, 0.0, 1.0, 0.0, 0.0, 1.0, 0.0, 0.0, 1.0, 0.0, 0.0, 1.0, 0.0, 0.0, 1.0, 0.0, 0.0, 1.0, 1.0, -2.855e-10, 0.0, 1.0, 0.0, 0.0, 1.0, -5.71e-10, 0.0, 1.0, -5.71e-10, 0.0, 1.0, 0.0, 0.0, 1.0, 0.0, 0.0, 1.0, -5.71e-10, 0.0, -1.0, -2.855e-10, 0.0, -1.0, 0.0, 0.0, -1.0, -5.71e-10, 0.0, -1.0, -5.71e-10, 0.0, -1.0, 0.0, 0.0, -1.0, 0.0, 0.0, -1.0, -7.137e-10, 0.0, 0.0, 0.866, -0.5, 0.0, 0.866, -0.5, 0.0, 0.866, -0.5, 0.0, 0.866, -0.5, 0.0, 0.0, -1.0, 0.0, 0.0, -1.0, 0.0, 0.0, -1.0, 0.0, 0.0, -1.0, 0.0, -0.866, -0.5, 0.0, -0.866, -0.5, 0.0, -0.866, -0.5, 0.0, -0.866, -0.5, 0.0, -0.866, 0.5, 0.0, -0.866, 0.5, 0.0, -0.866, 0.5, 0.0, -0.866, 0.5, 1.0, 0.0, 0.0, 1.0, 0.0, 0.0, 1.0, 0.0, 0.0, 1.0, 0.0, 0.0, 1.0, 0.0, 0.0, 1.0, 0.0, 0.0, 0.0, 0.0, 1.0, 0.0, 0.0, 1.0, 0.0, 0.0, 1.0, 0.0, 0.0, 1.0, 0.0, 0.866, 0.5, 0.0, 0.866, 0.5, 0.0, 0.866, 0.5, 0.0, 0.866, 0.5, -1.0, 0.0, 0.0, -1.0, 0.0, 0.0, -1.0, 0.0, 0.0, -1.0, 0.0, 0.0, -1.0, 0.0, 0.0, -1.0, 0.0, 0.0])] * 3)])
me_cube_003 = bpy.data.meshes.new('Cube.003')
me_cube_003.from_pydata([(-0.004283, 0.31, 0.2618), (0.005621, 0.31, 0.2618), (-0.0135, 0.31, 0.4216), (0.01484, 0.31, 0.4216), (-0.008094, 0.31, 0.279), (0.009432, 0.31, 0.279), (0.009432, 0.31, 0.3301), (-0.008094, 0.31, 0.3301), (0.006991, 0.31, 0.4064), (-0.005653, 0.31, 0.4064), (-0.005653, 0.31, 0.3476), (0.006991, 0.31, 0.3476), (-0.004283, 0.3127, 0.2618), (0.005621, 0.3127, 0.2618), (-0.0135, 0.3127, 0.4216), (0.01484, 0.3127, 0.4216), (-0.008094, 0.3127, 0.279), (0.009432, 0.3127, 0.279), (0.009432, 0.3127, 0.3301), (-0.008094, 0.3127, 0.3301), (0.006991, 0.3127, 0.4064), (-0.005653, 0.3127, 0.4064), (-0.005653, 0.3127, 0.3476), (0.006991, 0.3127, 0.3476), (-0.0135, 0.31, 0.3355), (-0.0135, 0.31, 0.2736), (0.01484, 0.31, 0.2736), (0.01484, 0.31, 0.3355), (-0.0135, 0.3127, 0.3355), (-0.0135, 0.3127, 0.2736), (0.01484, 0.3127, 0.2736), (0.01484, 0.3127, 0.3355)], [], [(9, 8, 3, 2), (0, 1, 26, 25), (18, 17, 5, 6), (10, 11, 8, 9), (24, 27, 11, 10), (21, 14, 15, 20), (12, 29, 30, 13), (19, 18, 6, 7), (22, 21, 20, 23), (28, 22, 23, 31), (0, 25, 29, 12), (1, 0, 12, 13), (3, 8, 20, 15), (25, 24, 28, 29), (26, 1, 13, 30), (27, 26, 30, 31), (24, 10, 22, 28), (8, 11, 23, 20), (9, 2, 14, 21), (10, 9, 21, 22), (11, 27, 31, 23), (4, 7, 24, 25), (5, 4, 25, 26), (6, 5, 26, 27), (7, 6, 27, 24), (19, 16, 29, 28), (16, 17, 30, 29), (17, 18, 31, 30), (18, 19, 28, 31), (17, 16, 4, 5), (16, 19, 7, 4)])
me_cube_003.polygons.foreach_set('use_smooth', [True] * 31)
me_cube_003.polygons.foreach_set('material_index', [1, 1, 1, 1, 1, 1, 1, 1, 1, 1, 1, 1, 1, 1, 1, 1, 1, 1, 1, 1, 1, 1, 1, 1, 1, 1, 1, 1, 1, 1, 1])
_k = set([(0, 1), (0, 12), (0, 25), (1, 13), (1, 26), (2, 9), (3, 8), (4, 5), (4, 7), (4, 16), (5, 6), (5, 17), (6, 7), (6, 18), (7, 19), (8, 11), (8, 20), (9, 10), (9, 21), (10, 22), (10, 24), (11, 23), (11, 27), (12, 13), (12, 29), (13, 30), (14, 21), (15, 20), (16, 17), (16, 19), (17, 18), (18, 19), (20, 23), (21, 22), (22, 28), (23, 31), (24, 25), (24, 28), (25, 29), (26, 27), (26, 30), (27, 31), (28, 29), (30, 31)])
me_cube_003.attributes.new('sharp_edge', 'BOOLEAN', 'EDGE').data.foreach_set('value', [ (min(e.vertices), max(e.vertices)) in _k for e in me_cube_003.edges])
_uv = me_cube_003.uv_layers.new(name='UVMap')
_uv.uv.foreach_set('vector', [0.7269, 0.9315, 0.7284, 0.9281, 0.7375, 0.9293, 0.7279, 0.9331, 0.5736, 0.9305, 0.5757, 0.9303, 0.5788, 0.93, 0.5772, 0.9309, 0.662, 0.9296, 0.5836, 0.9305, 0.5837, 0.9309, 0.6621, 0.9299, 0.6709, 0.9308, 0.671, 0.9281, 0.7284, 0.9281, 0.7269, 0.9315, 0.6672, 0.9308, 0.667, 0.9287, 0.671, 0.9281, 0.6709, 0.9308, 0.727, 0.9293, 0.7274, 0.9294, 0.7338, 0.9289, 0.7279, 0.9312, 0.5721, 0.9303, 0.5768, 0.929, 0.5789, 0.9317, 0.5753, 0.9306, 0.662, 0.9299, 0.662, 0.9296, 0.6621, 0.9299, 0.662, 0.9296, 0.6711, 0.9282, 0.727, 0.9293, 0.7279, 0.9312, 0.6709, 0.9308, 0.6671, 0.9287, 0.6711, 0.9282, 0.6709, 0.9308, 0.6672, 0.9307, 0.5736, 0.9305, 0.5772, 0.9309, 0.5768, 0.929, 0.5721, 0.9303, 0.5757, 0.9303, 0.5736, 0.9305, 0.5721, 0.9303, 0.5753, 0.9306, 0.7375, 0.9293, 0.7284, 0.9281, 0.7279, 0.9312, 0.7338, 0.9289, 0.5772, 0.9309, 0.6672, 0.9308, 0.6671, 0.9287, 0.5768, 0.929, 0.5788, 0.93, 0.5757, 0.9303, 0.5753, 0.9306, 0.5789, 0.9317, 0.667, 0.9287, 0.5788, 0.93, 0.5789, 0.9317, 0.6672, 0.9307, 0.6672, 0.9308, 0.6709, 0.9308, 0.6711, 0.9282, 0.6671, 0.9287, 0.7284, 0.9281, 0.671, 0.9281, 0.6709, 0.9308, 0.7279, 0.9312, 0.7269, 0.9315, 0.7279, 0.9331, 0.7274, 0.9294, 0.727, 0.9293, 0.6709, 0.9308, 0.7269, 0.9315, 0.727, 0.9293, 0.6711, 0.9282, 0.671, 0.9281, 0.667, 0.9287, 0.6672, 0.9307, 0.6709, 0.9308, 0.5823, 0.93, 0.662, 0.9296, 0.6672, 0.9308, 0.5772, 0.9309, 0.5837, 0.9309, 0.5823, 0.93, 0.5772, 0.9309, 0.5788, 0.93, 0.6621, 0.9299, 0.5837, 0.9309, 0.5788, 0.93, 0.667, 0.9287, 0.662, 0.9296, 0.6621, 0.9299, 0.667, 0.9287, 0.6672, 0.9308, 0.662, 0.9299, 0.5823, 0.9302, 0.5768, 0.929, 0.6671, 0.9287, 0.5823, 0.9302, 0.5836, 0.9305, 0.5789, 0.9317, 0.5768, 0.929, 0.5836, 0.9305, 0.662, 0.9296, 0.6672, 0.9307, 0.5789, 0.9317, 0.662, 0.9296, 0.662, 0.9299, 0.6671, 0.9287, 0.6672, 0.9307, 0.5836, 0.9305, 0.5823, 0.9302, 0.5823, 0.93, 0.5837, 0.9309, 0.5823, 0.9302, 0.662, 0.9299, 0.662, 0.9296, 0.5823, 0.93])
me_cube_003.materials.append(mat_chest_mat_001)
me_cube_003.materials.append(mat_chest_latch_mat_001)
me_cube_003.update()
me_cube_003.normals_split_custom_set([tuple(v) for v in zip(*[iter([0.0, -1.0, 1.688e-06, 0.0, -1.0, 1.688e-06, 0.0, -1.0, 2.984e-06, 0.0, -1.0, 2.984e-06, 0.0, -1.0, 0.0, 0.0, -1.0, 0.0, 0.0, -1.0, 0.0, 0.0, -1.0, 0.0, -1.0, 0.0, 0.0, -1.0, 0.0, 0.0, -1.0, 0.0, 0.0, -1.0, 0.0, 0.0, 0.0, -1.0, 0.0, 0.0, -1.0, 0.0, 0.0, -1.0, 1.688e-06, 0.0, -1.0, 1.688e-06, 0.0, -1.0, 0.0, 0.0, -1.0, 0.0, 0.0, -1.0, 0.0, 0.0, -1.0, 0.0, 0.0, 1.0, -4.221e-07, 0.0, 1.0, -7.46e-07, 0.0, 1.0, -7.46e-07, 0.0, 1.0, -4.221e-07, 0.0, 1.0, 1.037e-06, 0.0, 1.0, 3.792e-07, 0.0, 1.0, 3.792e-07, 0.0, 1.0, 1.037e-06, 0.0, 0.0, -1.0, 0.0, 0.0, -1.0, 0.0, 0.0, -1.0, 0.0, 0.0, -1.0, 0.0, 1.0, 5.405e-07, 0.0, 1.0, -4.221e-07, 0.0, 1.0, -4.221e-07, 0.0, 1.0, 5.405e-07, 0.0, 1.0, 3.635e-07, 0.0, 1.0, 5.405e-07, 0.0, 1.0, 5.405e-07, 0.0, 1.0, 3.635e-07, -0.7866, 0.0, -0.6175, -0.7866, 0.0, -0.6175, -0.7866, 0.0, -0.6175, -0.7866, 0.0, -0.6175, 0.0, 0.0, -1.0, 0.0, 0.0, -1.0, 0.0, 0.0, -1.0, 0.0, 0.0, -1.0, 0.889, 0.0, -0.458, 0.889, 0.0, -0.458, 0.889, 0.0, -0.458, 0.889, 0.0, -0.458, -1.0, 0.0, 0.0, -1.0, 0.0, 0.0, -1.0, 0.0, 0.0, -1.0, 0.0, 0.0, 0.7866, 0.0, -0.6175, 0.7866, 0.0, -0.6175, 0.7866, 0.0, -0.6175, 0.7866, 0.0, -0.6175, 1.0, 0.0, 0.0, 1.0, 0.0, 0.0, 1.0, 0.0, 0.0, 1.0, 0.0, 0.0, -0.8397, 0.0, 0.543, -0.8397, 0.0, 0.543, -0.8397, 0.0, 0.543, -0.8397, 0.0, 0.543, 1.0, 0.0, 0.0, 1.0, 0.0, 0.0, 1.0, 0.0, 0.0, 1.0, 0.0, 0.0, -0.889, 0.0, -0.458, -0.889, 0.0, -0.458, -0.889, 0.0, -0.458, -0.889, 0.0, -0.458, -1.0, 0.0, 0.0, -1.0, 0.0, 0.0, -1.0, 0.0, 0.0, -1.0, 0.0, 0.0, 0.8397, 0.0, 0.543, 0.8397, 0.0, 0.543, 0.8397, 0.0, 0.543, 0.8397, 0.0, 0.543, 0.0, -1.0, 0.0, 0.0, -1.0, 0.0, 0.0, -1.0, 0.0, 0.0, -1.0, 0.0, 0.0, -1.0, 0.0, 0.0, -1.0, 0.0, 0.0, -1.0, 0.0, 0.0, -1.0, 0.0, 0.0, -1.0, 0.0, 0.0, -1.0, 0.0, 0.0, -1.0, 0.0, 0.0, -1.0, 0.0, 0.0, -1.0, 0.0, 0.0, -1.0, 0.0, 0.0, -1.0, 0.0, 0.0, -1.0, 0.0, 0.0, 1.0, 0.0, 0.0, 1.0, 0.0, 0.0, 1.0, 3.792e-07, 0.0, 1.0, 3.635e-07, 0.0, 1.0, 0.0, 0.0, 1.0, 0.0, 0.0, 1.0, 3.792e-07, 0.0, 1.0, 3.792e-07, 0.0, 1.0, 0.0, 0.0, 1.0, 0.0, 0.0, 1.0, 3.635e-07, 0.0, 1.0, 3.792e-07, 0.0, 1.0, 0.0, 0.0, 1.0, 0.0, 0.0, 1.0, 3.635e-07, 0.0, 1.0, 3.635e-07, 0.0, 0.0, 1.0, 0.0, 0.0, 1.0, 0.0, 0.0, 1.0, 0.0, 0.0, 1.0, 1.0, 0.0, 0.0, 1.0, 0.0, 0.0, 1.0, 0.0, 0.0, 1.0, 0.0, 0.0])] * 3)])
arm_armature = bpy.data.armatures.new('Armature')  # bones are not reproduced

# ---- objects
ob_chest_body_lp = bpy.data.objects.new('Chest_Body_LP', me_cube_002)
ob_chest_lid_lp = bpy.data.objects.new('Chest_Lid_LP', me_cube_001)
ob_armature = bpy.data.objects.new('Armature', arm_armature)
ob_latch = bpy.data.objects.new('Latch', me_cube_003)

# ---- transforms, parenting, visibility, modifiers, constraints
ob_chest_body_lp.parent = ob_armature
ob_chest_body_lp.matrix_parent_inverse = Matrix(((1.0, -0.0, 0.0, -0.0), (-0.0, 0.0, 1.0, -0.2), (0.0, -1.0, 0.0, -0.0), (0.0, 0.0, -0.0, 1.0)))
ob_chest_body_lp.location = (-0.0006692, 2.98e-08, 0.002074)
ob_chest_body_lp.rotation_euler = (-2.821e-07, 0.0, 0.0)
ob_chest_body_lp.color = (0.8, 0.8, 0.8, 1.0)
ob_chest_lid_lp.parent = ob_armature
ob_chest_lid_lp.matrix_parent_inverse = Matrix(((1.0, 2.719e-09, 2.384e-07, -9.816e-08), (7.105e-15, 0.9999, -0.01141, -0.2963), (-2.384e-07, 0.01141, 0.9999, -0.4117), (-0.0, -0.0, -0.0, 1.0)))
ob_chest_lid_lp.location = (-0.0006692, 2.98e-08, 0.002074)
ob_chest_lid_lp.color = (0.8, 0.8, 0.8, 1.0)
ob_armature.location = (0.0, 0.0, 0.0)
ob_armature.rotation_mode = 'QUATERNION'
ob_armature.rotation_quaternion = (1.0, 0.0, 0.0, 0.0)
ob_armature.display_bounds_type = 'SPHERE'
ob_armature.show_in_front = True
ob_latch.parent = ob_armature
ob_latch.matrix_parent_inverse = Matrix(((1.0, 2.378e-07, 1.699e-08, -7.852e-08), (1.599e-14, 0.07125, -0.9975, 0.2438), (-2.384e-07, 0.9975, 0.07125, -0.3293), (-0.0, -0.0, -0.0, 1.0)))
ob_latch.location = (-0.0006692, 2.98e-08, 0.002074)
ob_latch.rotation_euler = (-2.821e-07, 0.0, 0.0)
ob_latch.color = (0.8, 0.8, 0.8, 1.0)

# ---- collection membership
col_collection.objects.link(ob_chest_body_lp)
col_collection.objects.link(ob_chest_lid_lp)
col_collection.objects.link(ob_armature)
col_collection.objects.link(ob_latch)

# ---- scene / render settings (as saved in the file)
scene.frame_start = 0; scene.frame_end = 40; scene.frame_set(0)
scene.render.engine = 'BLENDER_EEVEE_NEXT'
scene.cycles.sampling_pattern = 'TABULATED_SOBOL'
scene.eevee.ray_tracing_options.trace_max_roughness = 0.0
bpy.context.view_layer.update()

# ---- added for rendering (the .blend has no active camera and no usable light): camera, sun
cam_auto = bpy.data.cameras.new('AutoCamera')
cam_auto.lens = 50.0
cam_auto.sensor_width = 36.0
cam_auto.clip_end = 1000.0
ob_auto_camera = bpy.data.objects.new('AutoCamera', cam_auto)
scene.collection.objects.link(ob_auto_camera)
ob_auto_camera.location = (1.24062, -1.48063, 1.30831)
ob_auto_camera.rotation_euler = (1.09748, -7.21219e-08, 0.694738)
scene.camera = ob_auto_camera
light_auto_sun = bpy.data.lights.new('AutoSun', 'SUN')
light_auto_sun.energy = 3.0
light_auto_sun.angle = 0.0523599
ob_auto_sun = bpy.data.objects.new('AutoSun', light_auto_sun)
scene.collection.objects.link(ob_auto_sun)
ob_auto_sun.rotation_euler = (0.872665, 0.174533, 0.523599)
bpy.context.view_layer.update()
